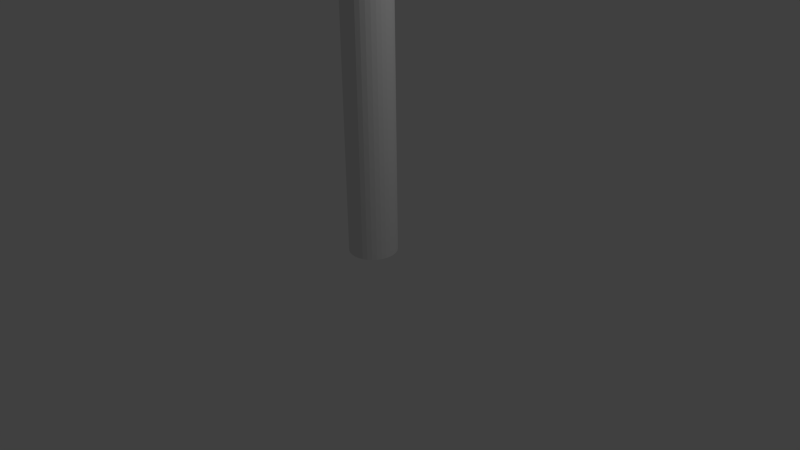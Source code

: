 # Source: tpole.blend  (saved by Blender 2.72.0; exported with 4.5.12 LTS)
import bpy
from mathutils import Matrix  # noqa: F401  (used for matrix-valued properties, if any)

bpy.ops.wm.read_factory_settings(use_empty=True)
scene = bpy.context.scene
scene.name = 'Scene'

# ---- collections
col_collection_1 = bpy.data.collections.new('Collection 1'); scene.collection.children.link(col_collection_1)

# ---- world
world_world = bpy.data.worlds.new('World'); scene.world = world_world
world_world.color = (0.05088, 0.05088, 0.05088)
world_world.use_sun_shadow = False
world_world.sun_shadow_jitter_overblur = 0.0
world_world.cycles.sampling_method = 'MANUAL'
world_world.cycles.sample_map_resolution = 256

# ---- cameras
cam_camera = bpy.data.cameras.new('Camera')
cam_camera.clip_end = 100.0
cam_camera.lens = 35.0
cam_camera.sensor_width = 32.0
cam_camera.sensor_height = 18.0
cam_camera.ortho_scale = 7.314
cam_camera.dof.focus_distance = 0.0
cam_camera.dof.aperture_fstop = 128.0

# ---- lights
light_lamp = bpy.data.lights.new('Lamp', 'POINT')
light_lamp.transmission_factor = 0.0
light_lamp.cutoff_distance = 30.0
light_lamp.energy = 100.0
light_lamp.shadow_buffer_clip_start = 1.001
light_lamp.shadow_soft_size = 0.1
light_lamp.shadow_maximum_resolution = 0.006
light_lamp.use_absolute_resolution = True
light_lamp.cycles.use_multiple_importance_sampling = False

# ---- meshes
me_cylinder_001 = bpy.data.meshes.new('Cylinder.001')
me_cylinder_001.from_pydata([(0.0, 1.0, -1.0), (0.0, 1.0, 1.0), (0.1951, 0.9808, -1.0), (0.1951, 0.9808, 1.0), (0.3827, 0.9239, -1.0), (0.3827, 0.9239, 1.0), (0.5556, 0.8315, -1.0), (0.5556, 0.8315, 1.0), (0.7071, 0.7071, -1.0), (0.7071, 0.7071, 1.0), (0.8315, 0.5556, -1.0), (0.8315, 0.5556, 1.0), (0.9239, 0.3827, -1.0), (0.9239, 0.3827, 1.0), (0.9808, 0.1951, -1.0), (0.9808, 0.1951, 1.0), (1.0, 7.55e-08, -1.0), (1.0, 7.55e-08, 1.0), (0.9808, -0.1951, -1.0), (0.9808, -0.1951, 1.0), (0.9239, -0.3827, -1.0), (0.9239, -0.3827, 1.0), (0.8315, -0.5556, -1.0), (0.8315, -0.5556, 1.0), (0.7071, -0.7071, -1.0), (0.7071, -0.7071, 1.0), (0.5556, -0.8315, -1.0), (0.5556, -0.8315, 1.0), (0.3827, -0.9239, -1.0), (0.3827, -0.9239, 1.0), (0.1951, -0.9808, -1.0), (0.1951, -0.9808, 1.0), (-3.258e-07, -1.0, -1.0), (-3.258e-07, -1.0, 1.0), (-0.1951, -0.9808, -1.0), (-0.1951, -0.9808, 1.0), (-0.3827, -0.9239, -1.0), (-0.3827, -0.9239, 1.0), (-0.5556, -0.8315, -1.0), (-0.5556, -0.8315, 1.0), (-0.7071, -0.7071, -1.0), (-0.7071, -0.7071, 1.0), (-0.8315, -0.5556, -1.0), (-0.8315, -0.5556, 1.0), (-0.9239, -0.3827, -1.0), (-0.9239, -0.3827, 1.0), (-0.9808, -0.1951, -1.0), (-0.9808, -0.1951, 1.0), (-1.0, 9.656e-07, -1.0), (-1.0, 9.656e-07, 1.0), (-0.9808, 0.1951, -1.0), (-0.9808, 0.1951, 1.0), (-0.9239, 0.3827, -1.0), (-0.9239, 0.3827, 1.0), (-0.8315, 0.5556, -1.0), (-0.8315, 0.5556, 1.0), (-0.7071, 0.7071, -1.0), (-0.7071, 0.7071, 1.0), (-0.5556, 0.8315, -1.0), (-0.5556, 0.8315, 1.0), (-0.3827, 0.9239, -1.0), (-0.3827, 0.9239, 1.0), (-0.1951, 0.9808, -1.0), (-0.1951, 0.9808, 1.0)], [], [(0, 1, 3, 2), (2, 3, 5, 4), (4, 5, 7, 6), (6, 7, 9, 8), (8, 9, 11, 10), (10, 11, 13, 12), (12, 13, 15, 14), (14, 15, 17, 16), (16, 17, 19, 18), (18, 19, 21, 20), (20, 21, 23, 22), (22, 23, 25, 24), (24, 25, 27, 26), (26, 27, 29, 28), (28, 29, 31, 30), (30, 31, 33, 32), (32, 33, 35, 34), (34, 35, 37, 36), (36, 37, 39, 38), (38, 39, 41, 40), (40, 41, 43, 42), (42, 43, 45, 44), (44, 45, 47, 46), (46, 47, 49, 48), (48, 49, 51, 50), (50, 51, 53, 52), (52, 53, 55, 54), (54, 55, 57, 56), (56, 57, 59, 58), (58, 59, 61, 60), (3, 1, 63, 61, 59, 57, 55, 53, 51, 49, 47, 45, 43, 41, 39, 37, 35, 33, 31, 29, 27, 25, 23, 21, 19, 17, 15, 13, 11, 9, 7, 5), (62, 63, 1, 0), (60, 61, 63, 62), (0, 2, 4, 6, 8, 10, 12, 14, 16, 18, 20, 22, 24, 26, 28, 30, 32, 34, 36, 38, 40, 42, 44, 46, 48, 50, 52, 54, 56, 58, 60, 62)])
me_cylinder_001.use_remesh_preserve_volume = False
me_cylinder_001.use_remesh_preserve_attributes = False
me_cylinder_001.use_mirror_vertex_groups = False
me_cylinder_001.update()
me_cylinder = bpy.data.meshes.new('Cylinder')
me_cylinder.from_pydata([(0.0, 1.0, -1.0), (0.0, 1.0, 1.0), (0.1951, 0.9808, -1.0), (0.1951, 0.9808, 1.0), (0.3827, 0.9239, -1.0), (0.3827, 0.9239, 1.0), (0.5556, 0.8315, -1.0), (0.5556, 0.8315, 1.0), (0.7071, 0.7071, -1.0), (0.7071, 0.7071, 1.0), (0.8315, 0.5556, -1.0), (0.8315, 0.5556, 1.0), (0.9239, 0.3827, -1.0), (0.9239, 0.3827, 1.0), (0.9808, 0.1951, -1.0), (0.9808, 0.1951, 1.0), (1.0, 7.55e-08, -1.0), (1.0, 7.55e-08, 1.0), (0.9808, -0.1951, -1.0), (0.9808, -0.1951, 1.0), (0.9239, -0.3827, -1.0), (0.9239, -0.3827, 1.0), (0.8315, -0.5556, -1.0), (0.8315, -0.5556, 1.0), (0.7071, -0.7071, -1.0), (0.7071, -0.7071, 1.0), (0.5556, -0.8315, -1.0), (0.5556, -0.8315, 1.0), (0.3827, -0.9239, -1.0), (0.3827, -0.9239, 1.0), (0.1951, -0.9808, -1.0), (0.1951, -0.9808, 1.0), (-3.258e-07, -1.0, -1.0), (-3.258e-07, -1.0, 1.0), (-0.1951, -0.9808, -1.0), (-0.1951, -0.9808, 1.0), (-0.3827, -0.9239, -1.0), (-0.3827, -0.9239, 1.0), (-0.5556, -0.8315, -1.0), (-0.5556, -0.8315, 1.0), (-0.7071, -0.7071, -1.0), (-0.7071, -0.7071, 1.0), (-0.8315, -0.5556, -1.0), (-0.8315, -0.5556, 1.0), (-0.9239, -0.3827, -1.0), (-0.9239, -0.3827, 1.0), (-0.9808, -0.1951, -1.0), (-0.9808, -0.1951, 1.0), (-1.0, 9.656e-07, -1.0), (-1.0, 9.656e-07, 1.0), (-0.9808, 0.1951, -1.0), (-0.9808, 0.1951, 1.0), (-0.9239, 0.3827, -1.0), (-0.9239, 0.3827, 1.0), (-0.8315, 0.5556, -1.0), (-0.8315, 0.5556, 1.0), (-0.7071, 0.7071, -1.0), (-0.7071, 0.7071, 1.0), (-0.5556, 0.8315, -1.0), (-0.5556, 0.8315, 1.0), (-0.3827, 0.9239, -1.0), (-0.3827, 0.9239, 1.0), (-0.1951, 0.9808, -1.0), (-0.1951, 0.9808, 1.0)], [], [(0, 1, 3, 2), (2, 3, 5, 4), (4, 5, 7, 6), (6, 7, 9, 8), (8, 9, 11, 10), (10, 11, 13, 12), (12, 13, 15, 14), (14, 15, 17, 16), (16, 17, 19, 18), (18, 19, 21, 20), (20, 21, 23, 22), (22, 23, 25, 24), (24, 25, 27, 26), (26, 27, 29, 28), (28, 29, 31, 30), (30, 31, 33, 32), (32, 33, 35, 34), (34, 35, 37, 36), (36, 37, 39, 38), (38, 39, 41, 40), (40, 41, 43, 42), (42, 43, 45, 44), (44, 45, 47, 46), (46, 47, 49, 48), (48, 49, 51, 50), (50, 51, 53, 52), (52, 53, 55, 54), (54, 55, 57, 56), (56, 57, 59, 58), (58, 59, 61, 60), (3, 1, 63, 61, 59, 57, 55, 53, 51, 49, 47, 45, 43, 41, 39, 37, 35, 33, 31, 29, 27, 25, 23, 21, 19, 17, 15, 13, 11, 9, 7, 5), (62, 63, 1, 0), (60, 61, 63, 62), (0, 2, 4, 6, 8, 10, 12, 14, 16, 18, 20, 22, 24, 26, 28, 30, 32, 34, 36, 38, 40, 42, 44, 46, 48, 50, 52, 54, 56, 58, 60, 62)])
me_cylinder.use_remesh_preserve_volume = False
me_cylinder.use_remesh_preserve_attributes = False
me_cylinder.use_mirror_vertex_groups = False
me_cylinder.update()
me_cylinder_002 = bpy.data.meshes.new('Cylinder.002')
me_cylinder_002.from_pydata([(0.0, 1.0, -1.0), (0.0, 1.0, 1.0), (0.1951, 0.9808, -1.0), (0.1951, 0.9808, 1.0), (0.3827, 0.9239, -1.0), (0.3827, 0.9239, 1.0), (0.5556, 0.8315, -1.0), (0.5556, 0.8315, 1.0), (0.7071, 0.7071, -1.0), (0.7071, 0.7071, 1.0), (0.8315, 0.5556, -1.0), (0.8315, 0.5556, 1.0), (0.9239, 0.3827, -1.0), (0.9239, 0.3827, 1.0), (0.9808, 0.1951, -1.0), (0.9808, 0.1951, 1.0), (1.0, 7.55e-08, -1.0), (1.0, 7.55e-08, 1.0), (0.9808, -0.1951, -1.0), (0.9808, -0.1951, 1.0), (0.9239, -0.3827, -1.0), (0.9239, -0.3827, 1.0), (0.8315, -0.5556, -1.0), (0.8315, -0.5556, 1.0), (0.7071, -0.7071, -1.0), (0.7071, -0.7071, 1.0), (0.5556, -0.8315, -1.0), (0.5556, -0.8315, 1.0), (0.3827, -0.9239, -1.0), (0.3827, -0.9239, 1.0), (0.1951, -0.9808, -1.0), (0.1951, -0.9808, 1.0), (-3.258e-07, -1.0, -1.0), (-3.258e-07, -1.0, 1.0), (-0.1951, -0.9808, -1.0), (-0.1951, -0.9808, 1.0), (-0.3827, -0.9239, -1.0), (-0.3827, -0.9239, 1.0), (-0.5556, -0.8315, -1.0), (-0.5556, -0.8315, 1.0), (-0.7071, -0.7071, -1.0), (-0.7071, -0.7071, 1.0), (-0.8315, -0.5556, -1.0), (-0.8315, -0.5556, 1.0), (-0.9239, -0.3827, -1.0), (-0.9239, -0.3827, 1.0), (-0.9808, -0.1951, -1.0), (-0.9808, -0.1951, 1.0), (-1.0, 9.656e-07, -1.0), (-1.0, 9.656e-07, 1.0), (-0.9808, 0.1951, -1.0), (-0.9808, 0.1951, 1.0), (-0.9239, 0.3827, -1.0), (-0.9239, 0.3827, 1.0), (-0.8315, 0.5556, -1.0), (-0.8315, 0.5556, 1.0), (-0.7071, 0.7071, -1.0), (-0.7071, 0.7071, 1.0), (-0.5556, 0.8315, -1.0), (-0.5556, 0.8315, 1.0), (-0.3827, 0.9239, -1.0), (-0.3827, 0.9239, 1.0), (-0.1951, 0.9808, -1.0), (-0.1951, 0.9808, 1.0)], [], [(0, 1, 3, 2), (2, 3, 5, 4), (4, 5, 7, 6), (6, 7, 9, 8), (8, 9, 11, 10), (10, 11, 13, 12), (12, 13, 15, 14), (14, 15, 17, 16), (16, 17, 19, 18), (18, 19, 21, 20), (20, 21, 23, 22), (22, 23, 25, 24), (24, 25, 27, 26), (26, 27, 29, 28), (28, 29, 31, 30), (30, 31, 33, 32), (32, 33, 35, 34), (34, 35, 37, 36), (36, 37, 39, 38), (38, 39, 41, 40), (40, 41, 43, 42), (42, 43, 45, 44), (44, 45, 47, 46), (46, 47, 49, 48), (48, 49, 51, 50), (50, 51, 53, 52), (52, 53, 55, 54), (54, 55, 57, 56), (56, 57, 59, 58), (58, 59, 61, 60), (3, 1, 63, 61, 59, 57, 55, 53, 51, 49, 47, 45, 43, 41, 39, 37, 35, 33, 31, 29, 27, 25, 23, 21, 19, 17, 15, 13, 11, 9, 7, 5), (62, 63, 1, 0), (60, 61, 63, 62), (0, 2, 4, 6, 8, 10, 12, 14, 16, 18, 20, 22, 24, 26, 28, 30, 32, 34, 36, 38, 40, 42, 44, 46, 48, 50, 52, 54, 56, 58, 60, 62)])
me_cylinder_002.use_remesh_preserve_volume = False
me_cylinder_002.use_remesh_preserve_attributes = False
me_cylinder_002.use_mirror_vertex_groups = False
me_cylinder_002.update()
me_cylinder_004 = bpy.data.meshes.new('Cylinder.004')
me_cylinder_004.from_pydata([(0.0, 1.0, -1.0), (0.0, 1.0, 1.0), (0.1951, 0.9808, -1.0), (0.1951, 0.9808, 1.0), (0.3827, 0.9239, -1.0), (0.3827, 0.9239, 1.0), (0.5556, 0.8315, -1.0), (0.5556, 0.8315, 1.0), (0.7071, 0.7071, -1.0), (0.7071, 0.7071, 1.0), (0.8315, 0.5556, -1.0), (0.8315, 0.5556, 1.0), (0.9239, 0.3827, -1.0), (0.9239, 0.3827, 1.0), (0.9808, 0.1951, -1.0), (0.9808, 0.1951, 1.0), (1.0, 7.55e-08, -1.0), (1.0, 7.55e-08, 1.0), (0.9808, -0.1951, -1.0), (0.9808, -0.1951, 1.0), (0.9239, -0.3827, -1.0), (0.9239, -0.3827, 1.0), (0.8315, -0.5556, -1.0), (0.8315, -0.5556, 1.0), (0.7071, -0.7071, -1.0), (0.7071, -0.7071, 1.0), (0.5556, -0.8315, -1.0), (0.5556, -0.8315, 1.0), (0.3827, -0.9239, -1.0), (0.3827, -0.9239, 1.0), (0.1951, -0.9808, -1.0), (0.1951, -0.9808, 1.0), (-3.258e-07, -1.0, -1.0), (-3.258e-07, -1.0, 1.0), (-0.1951, -0.9808, -1.0), (-0.1951, -0.9808, 1.0), (-0.3827, -0.9239, -1.0), (-0.3827, -0.9239, 1.0), (-0.5556, -0.8315, -1.0), (-0.5556, -0.8315, 1.0), (-0.7071, -0.7071, -1.0), (-0.7071, -0.7071, 1.0), (-0.8315, -0.5556, -1.0), (-0.8315, -0.5556, 1.0), (-0.9239, -0.3827, -1.0), (-0.9239, -0.3827, 1.0), (-0.9808, -0.1951, -1.0), (-0.9808, -0.1951, 1.0), (-1.0, 9.656e-07, -1.0), (-1.0, 9.656e-07, 1.0), (-0.9808, 0.1951, -1.0), (-0.9808, 0.1951, 1.0), (-0.9239, 0.3827, -1.0), (-0.9239, 0.3827, 1.0), (-0.8315, 0.5556, -1.0), (-0.8315, 0.5556, 1.0), (-0.7071, 0.7071, -1.0), (-0.7071, 0.7071, 1.0), (-0.5556, 0.8315, -1.0), (-0.5556, 0.8315, 1.0), (-0.3827, 0.9239, -1.0), (-0.3827, 0.9239, 1.0), (-0.1951, 0.9808, -1.0), (-0.1951, 0.9808, 1.0), (4.766e-08, 0.5987, -0.6), (0.0, 1.0, -0.2), (5.737e-08, 0.5169, 0.2), (0.0, 1.0, 0.6), (0.1951, 0.9808, 0.6), (0.1008, 0.5069, 0.2), (0.1951, 0.9808, -0.2), (0.1168, 0.5871, -0.6), (0.3827, 0.9239, 0.6), (0.1978, 0.4775, 0.2), (0.3827, 0.9239, -0.2), (0.2291, 0.5531, -0.6), (0.5556, 0.8315, 0.6), (0.2872, 0.4298, 0.2), (0.5556, 0.8315, -0.2), (0.3326, 0.4978, -0.6), (0.7071, 0.7071, 0.6), (0.3655, 0.3655, 0.2), (0.7071, 0.7071, -0.2), (0.4233, 0.4233, -0.6), (0.8315, 0.5556, 0.6), (0.4298, 0.2872, 0.2), (0.8315, 0.5556, -0.2), (0.4978, 0.3326, -0.6), (0.9239, 0.3827, 0.6), (0.4775, 0.1978, 0.2), (0.9239, 0.3827, -0.2), (0.5531, 0.2291, -0.6), (0.9808, 0.1951, 0.6), (0.5069, 0.1008, 0.2), (0.9808, 0.1951, -0.2), (0.5871, 0.1168, -0.6), (1.0, 7.55e-08, 0.6), (0.5169, 1.767e-07, 0.2), (1.0, 7.55e-08, -0.2), (0.5987, 1.596e-07, -0.6), (0.9808, -0.1951, 0.6), (0.5069, -0.1008, 0.2), (0.9808, -0.1951, -0.2), (0.5871, -0.1168, -0.6), (0.9239, -0.3827, 0.6), (0.4775, -0.1978, 0.2), (0.9239, -0.3827, -0.2), (0.5531, -0.2291, -0.6), (0.8315, -0.5556, 0.6), (0.4298, -0.2872, 0.2), (0.8315, -0.5556, -0.2), (0.4978, -0.3326, -0.6), (0.7071, -0.7071, 0.6), (0.3655, -0.3655, 0.2), (0.7071, -0.7071, -0.2), (0.4233, -0.4233, -0.6), (0.5556, -0.8315, 0.6), (0.2872, -0.4298, 0.2), (0.5556, -0.8315, -0.2), (0.3326, -0.4978, -0.6), (0.3827, -0.9239, 0.6), (0.1978, -0.4775, 0.2), (0.3827, -0.9239, -0.2), (0.2291, -0.5531, -0.6), (0.1951, -0.9808, 0.6), (0.1008, -0.5069, 0.2), (0.1951, -0.9808, -0.2), (0.1168, -0.5871, -0.6), (-3.258e-07, -1.0, 0.6), (-1.111e-07, -0.5169, 0.2), (-3.258e-07, -1.0, -0.2), (-1.474e-07, -0.5987, -0.6), (-0.1951, -0.9808, 0.6), (-0.1008, -0.5069, 0.2), (-0.1951, -0.9808, -0.2), (-0.1168, -0.5871, -0.6), (-0.3827, -0.9239, 0.6), (-0.1978, -0.4775, 0.2), (-0.3827, -0.9239, -0.2), (-0.2291, -0.5531, -0.6), (-0.5556, -0.8315, 0.6), (-0.2872, -0.4298, 0.2), (-0.5556, -0.8315, -0.2), (-0.3326, -0.4978, -0.6), (-0.7071, -0.7071, 0.6), (-0.3655, -0.3655, 0.2), (-0.7071, -0.7071, -0.2), (-0.4233, -0.4233, -0.6), (-0.8315, -0.5556, 0.6), (-0.4298, -0.2872, 0.2), (-0.8315, -0.5556, -0.2), (-0.4978, -0.3326, -0.6), (-0.9239, -0.3827, 0.6), (-0.4775, -0.1978, 0.2), (-0.9239, -0.3827, -0.2), (-0.5531, -0.2291, -0.6), (-0.9808, -0.1951, 0.6), (-0.5069, -0.1008, 0.2), (-0.9808, -0.1951, -0.2), (-0.5871, -0.1168, -0.6), (-1.0, 9.656e-07, 0.6), (-0.5169, 6.368e-07, 0.2), (-1.0, 9.656e-07, -0.2), (-0.5987, 6.924e-07, -0.6), (-0.9808, 0.1951, 0.6), (-0.5069, 0.1008, 0.2), (-0.9808, 0.1951, -0.2), (-0.5871, 0.1168, -0.6), (-0.9239, 0.3827, 0.6), (-0.4775, 0.1978, 0.2), (-0.9239, 0.3827, -0.2), (-0.5531, 0.2291, -0.6), (-0.8315, 0.5556, 0.6), (-0.4298, 0.2872, 0.2), (-0.8315, 0.5556, -0.2), (-0.4978, 0.3326, -0.6), (-0.7071, 0.7071, 0.6), (-0.3655, 0.3655, 0.2), (-0.7071, 0.7071, -0.2), (-0.4233, 0.4233, -0.6), (-0.5556, 0.8315, 0.6), (-0.2872, 0.4298, 0.2), (-0.5556, 0.8315, -0.2), (-0.3326, 0.4978, -0.6), (-0.3827, 0.9239, 0.6), (-0.1978, 0.4775, 0.2), (-0.3827, 0.9239, -0.2), (-0.2291, 0.5531, -0.6), (-0.1951, 0.9808, 0.6), (-0.1008, 0.5069, 0.2), (-0.1951, 0.9808, -0.2), (-0.1168, 0.5871, -0.6)], [], [(67, 1, 3, 68), (68, 3, 5, 72), (72, 5, 7, 76), (76, 7, 9, 80), (80, 9, 11, 84), (84, 11, 13, 88), (88, 13, 15, 92), (92, 15, 17, 96), (96, 17, 19, 100), (100, 19, 21, 104), (104, 21, 23, 108), (108, 23, 25, 112), (112, 25, 27, 116), (116, 27, 29, 120), (120, 29, 31, 124), (124, 31, 33, 128), (128, 33, 35, 132), (132, 35, 37, 136), (136, 37, 39, 140), (140, 39, 41, 144), (144, 41, 43, 148), (148, 43, 45, 152), (152, 45, 47, 156), (156, 47, 49, 160), (160, 49, 51, 164), (164, 51, 53, 168), (168, 53, 55, 172), (172, 55, 57, 176), (176, 57, 59, 180), (180, 59, 61, 184), (3, 1, 63, 61, 59, 57, 55, 53, 51, 49, 47, 45, 43, 41, 39, 37, 35, 33, 31, 29, 27, 25, 23, 21, 19, 17, 15, 13, 11, 9, 7, 5), (188, 63, 1, 67), (184, 61, 63, 188), (0, 2, 4, 6, 8, 10, 12, 14, 16, 18, 20, 22, 24, 26, 28, 30, 32, 34, 36, 38, 40, 42, 44, 46, 48, 50, 52, 54, 56, 58, 60, 62), (0, 64, 71, 2), (64, 65, 70, 71), (65, 66, 69, 70), (66, 67, 68, 69), (2, 71, 75, 4), (71, 70, 74, 75), (70, 69, 73, 74), (69, 68, 72, 73), (4, 75, 79, 6), (75, 74, 78, 79), (74, 73, 77, 78), (73, 72, 76, 77), (6, 79, 83, 8), (79, 78, 82, 83), (78, 77, 81, 82), (77, 76, 80, 81), (8, 83, 87, 10), (83, 82, 86, 87), (82, 81, 85, 86), (81, 80, 84, 85), (10, 87, 91, 12), (87, 86, 90, 91), (86, 85, 89, 90), (85, 84, 88, 89), (12, 91, 95, 14), (91, 90, 94, 95), (90, 89, 93, 94), (89, 88, 92, 93), (14, 95, 99, 16), (95, 94, 98, 99), (94, 93, 97, 98), (93, 92, 96, 97), (16, 99, 103, 18), (99, 98, 102, 103), (98, 97, 101, 102), (97, 96, 100, 101), (18, 103, 107, 20), (103, 102, 106, 107), (102, 101, 105, 106), (101, 100, 104, 105), (20, 107, 111, 22), (107, 106, 110, 111), (106, 105, 109, 110), (105, 104, 108, 109), (22, 111, 115, 24), (111, 110, 114, 115), (110, 109, 113, 114), (109, 108, 112, 113), (24, 115, 119, 26), (115, 114, 118, 119), (114, 113, 117, 118), (113, 112, 116, 117), (26, 119, 123, 28), (119, 118, 122, 123), (118, 117, 121, 122), (117, 116, 120, 121), (28, 123, 127, 30), (123, 122, 126, 127), (122, 121, 125, 126), (121, 120, 124, 125), (30, 127, 131, 32), (127, 126, 130, 131), (126, 125, 129, 130), (125, 124, 128, 129), (32, 131, 135, 34), (131, 130, 134, 135), (130, 129, 133, 134), (129, 128, 132, 133), (34, 135, 139, 36), (135, 134, 138, 139), (134, 133, 137, 138), (133, 132, 136, 137), (36, 139, 143, 38), (139, 138, 142, 143), (138, 137, 141, 142), (137, 136, 140, 141), (38, 143, 147, 40), (143, 142, 146, 147), (142, 141, 145, 146), (141, 140, 144, 145), (40, 147, 151, 42), (147, 146, 150, 151), (146, 145, 149, 150), (145, 144, 148, 149), (42, 151, 155, 44), (151, 150, 154, 155), (150, 149, 153, 154), (149, 148, 152, 153), (44, 155, 159, 46), (155, 154, 158, 159), (154, 153, 157, 158), (153, 152, 156, 157), (46, 159, 163, 48), (159, 158, 162, 163), (158, 157, 161, 162), (157, 156, 160, 161), (48, 163, 167, 50), (163, 162, 166, 167), (162, 161, 165, 166), (161, 160, 164, 165), (50, 167, 171, 52), (167, 166, 170, 171), (166, 165, 169, 170), (165, 164, 168, 169), (52, 171, 175, 54), (171, 170, 174, 175), (170, 169, 173, 174), (169, 168, 172, 173), (54, 175, 179, 56), (175, 174, 178, 179), (174, 173, 177, 178), (173, 172, 176, 177), (56, 179, 183, 58), (179, 178, 182, 183), (178, 177, 181, 182), (177, 176, 180, 181), (58, 183, 187, 60), (183, 182, 186, 187), (182, 181, 185, 186), (181, 180, 184, 185), (62, 191, 64, 0), (191, 190, 65, 64), (190, 189, 66, 65), (189, 188, 67, 66), (60, 187, 191, 62), (187, 186, 190, 191), (186, 185, 189, 190), (185, 184, 188, 189)])
me_cylinder_004.use_remesh_preserve_volume = False
me_cylinder_004.use_remesh_preserve_attributes = False
me_cylinder_004.use_mirror_vertex_groups = False
me_cylinder_004.update()
me_cylinder_011 = bpy.data.meshes.new('Cylinder.011')
me_cylinder_011.from_pydata([(0.0, 1.0, -1.0), (0.0, 1.0, 1.0), (0.1951, 0.9808, -1.0), (0.1951, 0.9808, 1.0), (0.3827, 0.9239, -1.0), (0.3827, 0.9239, 1.0), (0.5556, 0.8315, -1.0), (0.5556, 0.8315, 1.0), (0.7071, 0.7071, -1.0), (0.7071, 0.7071, 1.0), (0.8315, 0.5556, -1.0), (0.8315, 0.5556, 1.0), (0.9239, 0.3827, -1.0), (0.9239, 0.3827, 1.0), (0.9808, 0.1951, -1.0), (0.9808, 0.1951, 1.0), (1.0, 7.55e-08, -1.0), (1.0, 7.55e-08, 1.0), (0.9808, -0.1951, -1.0), (0.9808, -0.1951, 1.0), (0.9239, -0.3827, -1.0), (0.9239, -0.3827, 1.0), (0.8315, -0.5556, -1.0), (0.8315, -0.5556, 1.0), (0.7071, -0.7071, -1.0), (0.7071, -0.7071, 1.0), (0.5556, -0.8315, -1.0), (0.5556, -0.8315, 1.0), (0.3827, -0.9239, -1.0), (0.3827, -0.9239, 1.0), (0.1951, -0.9808, -1.0), (0.1951, -0.9808, 1.0), (-3.258e-07, -1.0, -1.0), (-3.258e-07, -1.0, 1.0), (-0.1951, -0.9808, -1.0), (-0.1951, -0.9808, 1.0), (-0.3827, -0.9239, -1.0), (-0.3827, -0.9239, 1.0), (-0.5556, -0.8315, -1.0), (-0.5556, -0.8315, 1.0), (-0.7071, -0.7071, -1.0), (-0.7071, -0.7071, 1.0), (-0.8315, -0.5556, -1.0), (-0.8315, -0.5556, 1.0), (-0.9239, -0.3827, -1.0), (-0.9239, -0.3827, 1.0), (-0.9808, -0.1951, -1.0), (-0.9808, -0.1951, 1.0), (-1.0, 9.656e-07, -1.0), (-1.0, 9.656e-07, 1.0), (-0.9808, 0.1951, -1.0), (-0.9808, 0.1951, 1.0), (-0.9239, 0.3827, -1.0), (-0.9239, 0.3827, 1.0), (-0.8315, 0.5556, -1.0), (-0.8315, 0.5556, 1.0), (-0.7071, 0.7071, -1.0), (-0.7071, 0.7071, 1.0), (-0.5556, 0.8315, -1.0), (-0.5556, 0.8315, 1.0), (-0.3827, 0.9239, -1.0), (-0.3827, 0.9239, 1.0), (-0.1951, 0.9808, -1.0), (-0.1951, 0.9808, 1.0), (4.766e-08, 0.5987, -0.6), (0.0, 1.0, -0.2), (5.737e-08, 0.5169, 0.2), (0.0, 1.0, 0.6), (0.1951, 0.9808, 0.6), (0.1008, 0.5069, 0.2), (0.1951, 0.9808, -0.2), (0.1168, 0.5871, -0.6), (0.3827, 0.9239, 0.6), (0.1978, 0.4775, 0.2), (0.3827, 0.9239, -0.2), (0.2291, 0.5531, -0.6), (0.5556, 0.8315, 0.6), (0.2872, 0.4298, 0.2), (0.5556, 0.8315, -0.2), (0.3326, 0.4978, -0.6), (0.7071, 0.7071, 0.6), (0.3655, 0.3655, 0.2), (0.7071, 0.7071, -0.2), (0.4233, 0.4233, -0.6), (0.8315, 0.5556, 0.6), (0.4298, 0.2872, 0.2), (0.8315, 0.5556, -0.2), (0.4978, 0.3326, -0.6), (0.9239, 0.3827, 0.6), (0.4775, 0.1978, 0.2), (0.9239, 0.3827, -0.2), (0.5531, 0.2291, -0.6), (0.9808, 0.1951, 0.6), (0.5069, 0.1008, 0.2), (0.9808, 0.1951, -0.2), (0.5871, 0.1168, -0.6), (1.0, 7.55e-08, 0.6), (0.5169, 1.767e-07, 0.2), (1.0, 7.55e-08, -0.2), (0.5987, 1.596e-07, -0.6), (0.9808, -0.1951, 0.6), (0.5069, -0.1008, 0.2), (0.9808, -0.1951, -0.2), (0.5871, -0.1168, -0.6), (0.9239, -0.3827, 0.6), (0.4775, -0.1978, 0.2), (0.9239, -0.3827, -0.2), (0.5531, -0.2291, -0.6), (0.8315, -0.5556, 0.6), (0.4298, -0.2872, 0.2), (0.8315, -0.5556, -0.2), (0.4978, -0.3326, -0.6), (0.7071, -0.7071, 0.6), (0.3655, -0.3655, 0.2), (0.7071, -0.7071, -0.2), (0.4233, -0.4233, -0.6), (0.5556, -0.8315, 0.6), (0.2872, -0.4298, 0.2), (0.5556, -0.8315, -0.2), (0.3326, -0.4978, -0.6), (0.3827, -0.9239, 0.6), (0.1978, -0.4775, 0.2), (0.3827, -0.9239, -0.2), (0.2291, -0.5531, -0.6), (0.1951, -0.9808, 0.6), (0.1008, -0.5069, 0.2), (0.1951, -0.9808, -0.2), (0.1168, -0.5871, -0.6), (-3.258e-07, -1.0, 0.6), (-1.111e-07, -0.5169, 0.2), (-3.258e-07, -1.0, -0.2), (-1.474e-07, -0.5987, -0.6), (-0.1951, -0.9808, 0.6), (-0.1008, -0.5069, 0.2), (-0.1951, -0.9808, -0.2), (-0.1168, -0.5871, -0.6), (-0.3827, -0.9239, 0.6), (-0.1978, -0.4775, 0.2), (-0.3827, -0.9239, -0.2), (-0.2291, -0.5531, -0.6), (-0.5556, -0.8315, 0.6), (-0.2872, -0.4298, 0.2), (-0.5556, -0.8315, -0.2), (-0.3326, -0.4978, -0.6), (-0.7071, -0.7071, 0.6), (-0.3655, -0.3655, 0.2), (-0.7071, -0.7071, -0.2), (-0.4233, -0.4233, -0.6), (-0.8315, -0.5556, 0.6), (-0.4298, -0.2872, 0.2), (-0.8315, -0.5556, -0.2), (-0.4978, -0.3326, -0.6), (-0.9239, -0.3827, 0.6), (-0.4775, -0.1978, 0.2), (-0.9239, -0.3827, -0.2), (-0.5531, -0.2291, -0.6), (-0.9808, -0.1951, 0.6), (-0.5069, -0.1008, 0.2), (-0.9808, -0.1951, -0.2), (-0.5871, -0.1168, -0.6), (-1.0, 9.656e-07, 0.6), (-0.5169, 6.368e-07, 0.2), (-1.0, 9.656e-07, -0.2), (-0.5987, 6.924e-07, -0.6), (-0.9808, 0.1951, 0.6), (-0.5069, 0.1008, 0.2), (-0.9808, 0.1951, -0.2), (-0.5871, 0.1168, -0.6), (-0.9239, 0.3827, 0.6), (-0.4775, 0.1978, 0.2), (-0.9239, 0.3827, -0.2), (-0.5531, 0.2291, -0.6), (-0.8315, 0.5556, 0.6), (-0.4298, 0.2872, 0.2), (-0.8315, 0.5556, -0.2), (-0.4978, 0.3326, -0.6), (-0.7071, 0.7071, 0.6), (-0.3655, 0.3655, 0.2), (-0.7071, 0.7071, -0.2), (-0.4233, 0.4233, -0.6), (-0.5556, 0.8315, 0.6), (-0.2872, 0.4298, 0.2), (-0.5556, 0.8315, -0.2), (-0.3326, 0.4978, -0.6), (-0.3827, 0.9239, 0.6), (-0.1978, 0.4775, 0.2), (-0.3827, 0.9239, -0.2), (-0.2291, 0.5531, -0.6), (-0.1951, 0.9808, 0.6), (-0.1008, 0.5069, 0.2), (-0.1951, 0.9808, -0.2), (-0.1168, 0.5871, -0.6)], [], [(67, 1, 3, 68), (68, 3, 5, 72), (72, 5, 7, 76), (76, 7, 9, 80), (80, 9, 11, 84), (84, 11, 13, 88), (88, 13, 15, 92), (92, 15, 17, 96), (96, 17, 19, 100), (100, 19, 21, 104), (104, 21, 23, 108), (108, 23, 25, 112), (112, 25, 27, 116), (116, 27, 29, 120), (120, 29, 31, 124), (124, 31, 33, 128), (128, 33, 35, 132), (132, 35, 37, 136), (136, 37, 39, 140), (140, 39, 41, 144), (144, 41, 43, 148), (148, 43, 45, 152), (152, 45, 47, 156), (156, 47, 49, 160), (160, 49, 51, 164), (164, 51, 53, 168), (168, 53, 55, 172), (172, 55, 57, 176), (176, 57, 59, 180), (180, 59, 61, 184), (3, 1, 63, 61, 59, 57, 55, 53, 51, 49, 47, 45, 43, 41, 39, 37, 35, 33, 31, 29, 27, 25, 23, 21, 19, 17, 15, 13, 11, 9, 7, 5), (188, 63, 1, 67), (184, 61, 63, 188), (0, 2, 4, 6, 8, 10, 12, 14, 16, 18, 20, 22, 24, 26, 28, 30, 32, 34, 36, 38, 40, 42, 44, 46, 48, 50, 52, 54, 56, 58, 60, 62), (0, 64, 71, 2), (64, 65, 70, 71), (65, 66, 69, 70), (66, 67, 68, 69), (2, 71, 75, 4), (71, 70, 74, 75), (70, 69, 73, 74), (69, 68, 72, 73), (4, 75, 79, 6), (75, 74, 78, 79), (74, 73, 77, 78), (73, 72, 76, 77), (6, 79, 83, 8), (79, 78, 82, 83), (78, 77, 81, 82), (77, 76, 80, 81), (8, 83, 87, 10), (83, 82, 86, 87), (82, 81, 85, 86), (81, 80, 84, 85), (10, 87, 91, 12), (87, 86, 90, 91), (86, 85, 89, 90), (85, 84, 88, 89), (12, 91, 95, 14), (91, 90, 94, 95), (90, 89, 93, 94), (89, 88, 92, 93), (14, 95, 99, 16), (95, 94, 98, 99), (94, 93, 97, 98), (93, 92, 96, 97), (16, 99, 103, 18), (99, 98, 102, 103), (98, 97, 101, 102), (97, 96, 100, 101), (18, 103, 107, 20), (103, 102, 106, 107), (102, 101, 105, 106), (101, 100, 104, 105), (20, 107, 111, 22), (107, 106, 110, 111), (106, 105, 109, 110), (105, 104, 108, 109), (22, 111, 115, 24), (111, 110, 114, 115), (110, 109, 113, 114), (109, 108, 112, 113), (24, 115, 119, 26), (115, 114, 118, 119), (114, 113, 117, 118), (113, 112, 116, 117), (26, 119, 123, 28), (119, 118, 122, 123), (118, 117, 121, 122), (117, 116, 120, 121), (28, 123, 127, 30), (123, 122, 126, 127), (122, 121, 125, 126), (121, 120, 124, 125), (30, 127, 131, 32), (127, 126, 130, 131), (126, 125, 129, 130), (125, 124, 128, 129), (32, 131, 135, 34), (131, 130, 134, 135), (130, 129, 133, 134), (129, 128, 132, 133), (34, 135, 139, 36), (135, 134, 138, 139), (134, 133, 137, 138), (133, 132, 136, 137), (36, 139, 143, 38), (139, 138, 142, 143), (138, 137, 141, 142), (137, 136, 140, 141), (38, 143, 147, 40), (143, 142, 146, 147), (142, 141, 145, 146), (141, 140, 144, 145), (40, 147, 151, 42), (147, 146, 150, 151), (146, 145, 149, 150), (145, 144, 148, 149), (42, 151, 155, 44), (151, 150, 154, 155), (150, 149, 153, 154), (149, 148, 152, 153), (44, 155, 159, 46), (155, 154, 158, 159), (154, 153, 157, 158), (153, 152, 156, 157), (46, 159, 163, 48), (159, 158, 162, 163), (158, 157, 161, 162), (157, 156, 160, 161), (48, 163, 167, 50), (163, 162, 166, 167), (162, 161, 165, 166), (161, 160, 164, 165), (50, 167, 171, 52), (167, 166, 170, 171), (166, 165, 169, 170), (165, 164, 168, 169), (52, 171, 175, 54), (171, 170, 174, 175), (170, 169, 173, 174), (169, 168, 172, 173), (54, 175, 179, 56), (175, 174, 178, 179), (174, 173, 177, 178), (173, 172, 176, 177), (56, 179, 183, 58), (179, 178, 182, 183), (178, 177, 181, 182), (177, 176, 180, 181), (58, 183, 187, 60), (183, 182, 186, 187), (182, 181, 185, 186), (181, 180, 184, 185), (62, 191, 64, 0), (191, 190, 65, 64), (190, 189, 66, 65), (189, 188, 67, 66), (60, 187, 191, 62), (187, 186, 190, 191), (186, 185, 189, 190), (185, 184, 188, 189)])
me_cylinder_011.use_remesh_preserve_volume = False
me_cylinder_011.use_remesh_preserve_attributes = False
me_cylinder_011.use_mirror_vertex_groups = False
me_cylinder_011.update()
me_cylinder_012 = bpy.data.meshes.new('Cylinder.012')
me_cylinder_012.from_pydata([(0.0, 1.0, -1.0), (0.0, 1.0, 1.0), (0.1951, 0.9808, -1.0), (0.1951, 0.9808, 1.0), (0.3827, 0.9239, -1.0), (0.3827, 0.9239, 1.0), (0.5556, 0.8315, -1.0), (0.5556, 0.8315, 1.0), (0.7071, 0.7071, -1.0), (0.7071, 0.7071, 1.0), (0.8315, 0.5556, -1.0), (0.8315, 0.5556, 1.0), (0.9239, 0.3827, -1.0), (0.9239, 0.3827, 1.0), (0.9808, 0.1951, -1.0), (0.9808, 0.1951, 1.0), (1.0, 7.55e-08, -1.0), (1.0, 7.55e-08, 1.0), (0.9808, -0.1951, -1.0), (0.9808, -0.1951, 1.0), (0.9239, -0.3827, -1.0), (0.9239, -0.3827, 1.0), (0.8315, -0.5556, -1.0), (0.8315, -0.5556, 1.0), (0.7071, -0.7071, -1.0), (0.7071, -0.7071, 1.0), (0.5556, -0.8315, -1.0), (0.5556, -0.8315, 1.0), (0.3827, -0.9239, -1.0), (0.3827, -0.9239, 1.0), (0.1951, -0.9808, -1.0), (0.1951, -0.9808, 1.0), (-3.258e-07, -1.0, -1.0), (-3.258e-07, -1.0, 1.0), (-0.1951, -0.9808, -1.0), (-0.1951, -0.9808, 1.0), (-0.3827, -0.9239, -1.0), (-0.3827, -0.9239, 1.0), (-0.5556, -0.8315, -1.0), (-0.5556, -0.8315, 1.0), (-0.7071, -0.7071, -1.0), (-0.7071, -0.7071, 1.0), (-0.8315, -0.5556, -1.0), (-0.8315, -0.5556, 1.0), (-0.9239, -0.3827, -1.0), (-0.9239, -0.3827, 1.0), (-0.9808, -0.1951, -1.0), (-0.9808, -0.1951, 1.0), (-1.0, 9.656e-07, -1.0), (-1.0, 9.656e-07, 1.0), (-0.9808, 0.1951, -1.0), (-0.9808, 0.1951, 1.0), (-0.9239, 0.3827, -1.0), (-0.9239, 0.3827, 1.0), (-0.8315, 0.5556, -1.0), (-0.8315, 0.5556, 1.0), (-0.7071, 0.7071, -1.0), (-0.7071, 0.7071, 1.0), (-0.5556, 0.8315, -1.0), (-0.5556, 0.8315, 1.0), (-0.3827, 0.9239, -1.0), (-0.3827, 0.9239, 1.0), (-0.1951, 0.9808, -1.0), (-0.1951, 0.9808, 1.0), (4.766e-08, 0.5987, -0.6), (0.0, 1.0, -0.2), (5.737e-08, 0.5169, 0.2), (0.0, 1.0, 0.6), (0.1951, 0.9808, 0.6), (0.1008, 0.5069, 0.2), (0.1951, 0.9808, -0.2), (0.1168, 0.5871, -0.6), (0.3827, 0.9239, 0.6), (0.1978, 0.4775, 0.2), (0.3827, 0.9239, -0.2), (0.2291, 0.5531, -0.6), (0.5556, 0.8315, 0.6), (0.2872, 0.4298, 0.2), (0.5556, 0.8315, -0.2), (0.3326, 0.4978, -0.6), (0.7071, 0.7071, 0.6), (0.3655, 0.3655, 0.2), (0.7071, 0.7071, -0.2), (0.4233, 0.4233, -0.6), (0.8315, 0.5556, 0.6), (0.4298, 0.2872, 0.2), (0.8315, 0.5556, -0.2), (0.4978, 0.3326, -0.6), (0.9239, 0.3827, 0.6), (0.4775, 0.1978, 0.2), (0.9239, 0.3827, -0.2), (0.5531, 0.2291, -0.6), (0.9808, 0.1951, 0.6), (0.5069, 0.1008, 0.2), (0.9808, 0.1951, -0.2), (0.5871, 0.1168, -0.6), (1.0, 7.55e-08, 0.6), (0.5169, 1.767e-07, 0.2), (1.0, 7.55e-08, -0.2), (0.5987, 1.596e-07, -0.6), (0.9808, -0.1951, 0.6), (0.5069, -0.1008, 0.2), (0.9808, -0.1951, -0.2), (0.5871, -0.1168, -0.6), (0.9239, -0.3827, 0.6), (0.4775, -0.1978, 0.2), (0.9239, -0.3827, -0.2), (0.5531, -0.2291, -0.6), (0.8315, -0.5556, 0.6), (0.4298, -0.2872, 0.2), (0.8315, -0.5556, -0.2), (0.4978, -0.3326, -0.6), (0.7071, -0.7071, 0.6), (0.3655, -0.3655, 0.2), (0.7071, -0.7071, -0.2), (0.4233, -0.4233, -0.6), (0.5556, -0.8315, 0.6), (0.2872, -0.4298, 0.2), (0.5556, -0.8315, -0.2), (0.3326, -0.4978, -0.6), (0.3827, -0.9239, 0.6), (0.1978, -0.4775, 0.2), (0.3827, -0.9239, -0.2), (0.2291, -0.5531, -0.6), (0.1951, -0.9808, 0.6), (0.1008, -0.5069, 0.2), (0.1951, -0.9808, -0.2), (0.1168, -0.5871, -0.6), (-3.258e-07, -1.0, 0.6), (-1.111e-07, -0.5169, 0.2), (-3.258e-07, -1.0, -0.2), (-1.474e-07, -0.5987, -0.6), (-0.1951, -0.9808, 0.6), (-0.1008, -0.5069, 0.2), (-0.1951, -0.9808, -0.2), (-0.1168, -0.5871, -0.6), (-0.3827, -0.9239, 0.6), (-0.1978, -0.4775, 0.2), (-0.3827, -0.9239, -0.2), (-0.2291, -0.5531, -0.6), (-0.5556, -0.8315, 0.6), (-0.2872, -0.4298, 0.2), (-0.5556, -0.8315, -0.2), (-0.3326, -0.4978, -0.6), (-0.7071, -0.7071, 0.6), (-0.3655, -0.3655, 0.2), (-0.7071, -0.7071, -0.2), (-0.4233, -0.4233, -0.6), (-0.8315, -0.5556, 0.6), (-0.4298, -0.2872, 0.2), (-0.8315, -0.5556, -0.2), (-0.4978, -0.3326, -0.6), (-0.9239, -0.3827, 0.6), (-0.4775, -0.1978, 0.2), (-0.9239, -0.3827, -0.2), (-0.5531, -0.2291, -0.6), (-0.9808, -0.1951, 0.6), (-0.5069, -0.1008, 0.2), (-0.9808, -0.1951, -0.2), (-0.5871, -0.1168, -0.6), (-1.0, 9.656e-07, 0.6), (-0.5169, 6.368e-07, 0.2), (-1.0, 9.656e-07, -0.2), (-0.5987, 6.924e-07, -0.6), (-0.9808, 0.1951, 0.6), (-0.5069, 0.1008, 0.2), (-0.9808, 0.1951, -0.2), (-0.5871, 0.1168, -0.6), (-0.9239, 0.3827, 0.6), (-0.4775, 0.1978, 0.2), (-0.9239, 0.3827, -0.2), (-0.5531, 0.2291, -0.6), (-0.8315, 0.5556, 0.6), (-0.4298, 0.2872, 0.2), (-0.8315, 0.5556, -0.2), (-0.4978, 0.3326, -0.6), (-0.7071, 0.7071, 0.6), (-0.3655, 0.3655, 0.2), (-0.7071, 0.7071, -0.2), (-0.4233, 0.4233, -0.6), (-0.5556, 0.8315, 0.6), (-0.2872, 0.4298, 0.2), (-0.5556, 0.8315, -0.2), (-0.3326, 0.4978, -0.6), (-0.3827, 0.9239, 0.6), (-0.1978, 0.4775, 0.2), (-0.3827, 0.9239, -0.2), (-0.2291, 0.5531, -0.6), (-0.1951, 0.9808, 0.6), (-0.1008, 0.5069, 0.2), (-0.1951, 0.9808, -0.2), (-0.1168, 0.5871, -0.6)], [], [(67, 1, 3, 68), (68, 3, 5, 72), (72, 5, 7, 76), (76, 7, 9, 80), (80, 9, 11, 84), (84, 11, 13, 88), (88, 13, 15, 92), (92, 15, 17, 96), (96, 17, 19, 100), (100, 19, 21, 104), (104, 21, 23, 108), (108, 23, 25, 112), (112, 25, 27, 116), (116, 27, 29, 120), (120, 29, 31, 124), (124, 31, 33, 128), (128, 33, 35, 132), (132, 35, 37, 136), (136, 37, 39, 140), (140, 39, 41, 144), (144, 41, 43, 148), (148, 43, 45, 152), (152, 45, 47, 156), (156, 47, 49, 160), (160, 49, 51, 164), (164, 51, 53, 168), (168, 53, 55, 172), (172, 55, 57, 176), (176, 57, 59, 180), (180, 59, 61, 184), (3, 1, 63, 61, 59, 57, 55, 53, 51, 49, 47, 45, 43, 41, 39, 37, 35, 33, 31, 29, 27, 25, 23, 21, 19, 17, 15, 13, 11, 9, 7, 5), (188, 63, 1, 67), (184, 61, 63, 188), (0, 2, 4, 6, 8, 10, 12, 14, 16, 18, 20, 22, 24, 26, 28, 30, 32, 34, 36, 38, 40, 42, 44, 46, 48, 50, 52, 54, 56, 58, 60, 62), (0, 64, 71, 2), (64, 65, 70, 71), (65, 66, 69, 70), (66, 67, 68, 69), (2, 71, 75, 4), (71, 70, 74, 75), (70, 69, 73, 74), (69, 68, 72, 73), (4, 75, 79, 6), (75, 74, 78, 79), (74, 73, 77, 78), (73, 72, 76, 77), (6, 79, 83, 8), (79, 78, 82, 83), (78, 77, 81, 82), (77, 76, 80, 81), (8, 83, 87, 10), (83, 82, 86, 87), (82, 81, 85, 86), (81, 80, 84, 85), (10, 87, 91, 12), (87, 86, 90, 91), (86, 85, 89, 90), (85, 84, 88, 89), (12, 91, 95, 14), (91, 90, 94, 95), (90, 89, 93, 94), (89, 88, 92, 93), (14, 95, 99, 16), (95, 94, 98, 99), (94, 93, 97, 98), (93, 92, 96, 97), (16, 99, 103, 18), (99, 98, 102, 103), (98, 97, 101, 102), (97, 96, 100, 101), (18, 103, 107, 20), (103, 102, 106, 107), (102, 101, 105, 106), (101, 100, 104, 105), (20, 107, 111, 22), (107, 106, 110, 111), (106, 105, 109, 110), (105, 104, 108, 109), (22, 111, 115, 24), (111, 110, 114, 115), (110, 109, 113, 114), (109, 108, 112, 113), (24, 115, 119, 26), (115, 114, 118, 119), (114, 113, 117, 118), (113, 112, 116, 117), (26, 119, 123, 28), (119, 118, 122, 123), (118, 117, 121, 122), (117, 116, 120, 121), (28, 123, 127, 30), (123, 122, 126, 127), (122, 121, 125, 126), (121, 120, 124, 125), (30, 127, 131, 32), (127, 126, 130, 131), (126, 125, 129, 130), (125, 124, 128, 129), (32, 131, 135, 34), (131, 130, 134, 135), (130, 129, 133, 134), (129, 128, 132, 133), (34, 135, 139, 36), (135, 134, 138, 139), (134, 133, 137, 138), (133, 132, 136, 137), (36, 139, 143, 38), (139, 138, 142, 143), (138, 137, 141, 142), (137, 136, 140, 141), (38, 143, 147, 40), (143, 142, 146, 147), (142, 141, 145, 146), (141, 140, 144, 145), (40, 147, 151, 42), (147, 146, 150, 151), (146, 145, 149, 150), (145, 144, 148, 149), (42, 151, 155, 44), (151, 150, 154, 155), (150, 149, 153, 154), (149, 148, 152, 153), (44, 155, 159, 46), (155, 154, 158, 159), (154, 153, 157, 158), (153, 152, 156, 157), (46, 159, 163, 48), (159, 158, 162, 163), (158, 157, 161, 162), (157, 156, 160, 161), (48, 163, 167, 50), (163, 162, 166, 167), (162, 161, 165, 166), (161, 160, 164, 165), (50, 167, 171, 52), (167, 166, 170, 171), (166, 165, 169, 170), (165, 164, 168, 169), (52, 171, 175, 54), (171, 170, 174, 175), (170, 169, 173, 174), (169, 168, 172, 173), (54, 175, 179, 56), (175, 174, 178, 179), (174, 173, 177, 178), (173, 172, 176, 177), (56, 179, 183, 58), (179, 178, 182, 183), (178, 177, 181, 182), (177, 176, 180, 181), (58, 183, 187, 60), (183, 182, 186, 187), (182, 181, 185, 186), (181, 180, 184, 185), (62, 191, 64, 0), (191, 190, 65, 64), (190, 189, 66, 65), (189, 188, 67, 66), (60, 187, 191, 62), (187, 186, 190, 191), (186, 185, 189, 190), (185, 184, 188, 189)])
me_cylinder_012.use_remesh_preserve_volume = False
me_cylinder_012.use_remesh_preserve_attributes = False
me_cylinder_012.use_mirror_vertex_groups = False
me_cylinder_012.update()
me_cylinder_013 = bpy.data.meshes.new('Cylinder.013')
me_cylinder_013.from_pydata([(0.0, 1.0, -1.0), (0.0, 1.0, 1.0), (0.1951, 0.9808, -1.0), (0.1951, 0.9808, 1.0), (0.3827, 0.9239, -1.0), (0.3827, 0.9239, 1.0), (0.5556, 0.8315, -1.0), (0.5556, 0.8315, 1.0), (0.7071, 0.7071, -1.0), (0.7071, 0.7071, 1.0), (0.8315, 0.5556, -1.0), (0.8315, 0.5556, 1.0), (0.9239, 0.3827, -1.0), (0.9239, 0.3827, 1.0), (0.9808, 0.1951, -1.0), (0.9808, 0.1951, 1.0), (1.0, 7.55e-08, -1.0), (1.0, 7.55e-08, 1.0), (0.9808, -0.1951, -1.0), (0.9808, -0.1951, 1.0), (0.9239, -0.3827, -1.0), (0.9239, -0.3827, 1.0), (0.8315, -0.5556, -1.0), (0.8315, -0.5556, 1.0), (0.7071, -0.7071, -1.0), (0.7071, -0.7071, 1.0), (0.5556, -0.8315, -1.0), (0.5556, -0.8315, 1.0), (0.3827, -0.9239, -1.0), (0.3827, -0.9239, 1.0), (0.1951, -0.9808, -1.0), (0.1951, -0.9808, 1.0), (-3.258e-07, -1.0, -1.0), (-3.258e-07, -1.0, 1.0), (-0.1951, -0.9808, -1.0), (-0.1951, -0.9808, 1.0), (-0.3827, -0.9239, -1.0), (-0.3827, -0.9239, 1.0), (-0.5556, -0.8315, -1.0), (-0.5556, -0.8315, 1.0), (-0.7071, -0.7071, -1.0), (-0.7071, -0.7071, 1.0), (-0.8315, -0.5556, -1.0), (-0.8315, -0.5556, 1.0), (-0.9239, -0.3827, -1.0), (-0.9239, -0.3827, 1.0), (-0.9808, -0.1951, -1.0), (-0.9808, -0.1951, 1.0), (-1.0, 9.656e-07, -1.0), (-1.0, 9.656e-07, 1.0), (-0.9808, 0.1951, -1.0), (-0.9808, 0.1951, 1.0), (-0.9239, 0.3827, -1.0), (-0.9239, 0.3827, 1.0), (-0.8315, 0.5556, -1.0), (-0.8315, 0.5556, 1.0), (-0.7071, 0.7071, -1.0), (-0.7071, 0.7071, 1.0), (-0.5556, 0.8315, -1.0), (-0.5556, 0.8315, 1.0), (-0.3827, 0.9239, -1.0), (-0.3827, 0.9239, 1.0), (-0.1951, 0.9808, -1.0), (-0.1951, 0.9808, 1.0), (4.766e-08, 0.5987, -0.6), (0.0, 1.0, -0.2), (5.737e-08, 0.5169, 0.2), (0.0, 1.0, 0.6), (0.1951, 0.9808, 0.6), (0.1008, 0.5069, 0.2), (0.1951, 0.9808, -0.2), (0.1168, 0.5871, -0.6), (0.3827, 0.9239, 0.6), (0.1978, 0.4775, 0.2), (0.3827, 0.9239, -0.2), (0.2291, 0.5531, -0.6), (0.5556, 0.8315, 0.6), (0.2872, 0.4298, 0.2), (0.5556, 0.8315, -0.2), (0.3326, 0.4978, -0.6), (0.7071, 0.7071, 0.6), (0.3655, 0.3655, 0.2), (0.7071, 0.7071, -0.2), (0.4233, 0.4233, -0.6), (0.8315, 0.5556, 0.6), (0.4298, 0.2872, 0.2), (0.8315, 0.5556, -0.2), (0.4978, 0.3326, -0.6), (0.9239, 0.3827, 0.6), (0.4775, 0.1978, 0.2), (0.9239, 0.3827, -0.2), (0.5531, 0.2291, -0.6), (0.9808, 0.1951, 0.6), (0.5069, 0.1008, 0.2), (0.9808, 0.1951, -0.2), (0.5871, 0.1168, -0.6), (1.0, 7.55e-08, 0.6), (0.5169, 1.767e-07, 0.2), (1.0, 7.55e-08, -0.2), (0.5987, 1.596e-07, -0.6), (0.9808, -0.1951, 0.6), (0.5069, -0.1008, 0.2), (0.9808, -0.1951, -0.2), (0.5871, -0.1168, -0.6), (0.9239, -0.3827, 0.6), (0.4775, -0.1978, 0.2), (0.9239, -0.3827, -0.2), (0.5531, -0.2291, -0.6), (0.8315, -0.5556, 0.6), (0.4298, -0.2872, 0.2), (0.8315, -0.5556, -0.2), (0.4978, -0.3326, -0.6), (0.7071, -0.7071, 0.6), (0.3655, -0.3655, 0.2), (0.7071, -0.7071, -0.2), (0.4233, -0.4233, -0.6), (0.5556, -0.8315, 0.6), (0.2872, -0.4298, 0.2), (0.5556, -0.8315, -0.2), (0.3326, -0.4978, -0.6), (0.3827, -0.9239, 0.6), (0.1978, -0.4775, 0.2), (0.3827, -0.9239, -0.2), (0.2291, -0.5531, -0.6), (0.1951, -0.9808, 0.6), (0.1008, -0.5069, 0.2), (0.1951, -0.9808, -0.2), (0.1168, -0.5871, -0.6), (-3.258e-07, -1.0, 0.6), (-1.111e-07, -0.5169, 0.2), (-3.258e-07, -1.0, -0.2), (-1.474e-07, -0.5987, -0.6), (-0.1951, -0.9808, 0.6), (-0.1008, -0.5069, 0.2), (-0.1951, -0.9808, -0.2), (-0.1168, -0.5871, -0.6), (-0.3827, -0.9239, 0.6), (-0.1978, -0.4775, 0.2), (-0.3827, -0.9239, -0.2), (-0.2291, -0.5531, -0.6), (-0.5556, -0.8315, 0.6), (-0.2872, -0.4298, 0.2), (-0.5556, -0.8315, -0.2), (-0.3326, -0.4978, -0.6), (-0.7071, -0.7071, 0.6), (-0.3655, -0.3655, 0.2), (-0.7071, -0.7071, -0.2), (-0.4233, -0.4233, -0.6), (-0.8315, -0.5556, 0.6), (-0.4298, -0.2872, 0.2), (-0.8315, -0.5556, -0.2), (-0.4978, -0.3326, -0.6), (-0.9239, -0.3827, 0.6), (-0.4775, -0.1978, 0.2), (-0.9239, -0.3827, -0.2), (-0.5531, -0.2291, -0.6), (-0.9808, -0.1951, 0.6), (-0.5069, -0.1008, 0.2), (-0.9808, -0.1951, -0.2), (-0.5871, -0.1168, -0.6), (-1.0, 9.656e-07, 0.6), (-0.5169, 6.368e-07, 0.2), (-1.0, 9.656e-07, -0.2), (-0.5987, 6.924e-07, -0.6), (-0.9808, 0.1951, 0.6), (-0.5069, 0.1008, 0.2), (-0.9808, 0.1951, -0.2), (-0.5871, 0.1168, -0.6), (-0.9239, 0.3827, 0.6), (-0.4775, 0.1978, 0.2), (-0.9239, 0.3827, -0.2), (-0.5531, 0.2291, -0.6), (-0.8315, 0.5556, 0.6), (-0.4298, 0.2872, 0.2), (-0.8315, 0.5556, -0.2), (-0.4978, 0.3326, -0.6), (-0.7071, 0.7071, 0.6), (-0.3655, 0.3655, 0.2), (-0.7071, 0.7071, -0.2), (-0.4233, 0.4233, -0.6), (-0.5556, 0.8315, 0.6), (-0.2872, 0.4298, 0.2), (-0.5556, 0.8315, -0.2), (-0.3326, 0.4978, -0.6), (-0.3827, 0.9239, 0.6), (-0.1978, 0.4775, 0.2), (-0.3827, 0.9239, -0.2), (-0.2291, 0.5531, -0.6), (-0.1951, 0.9808, 0.6), (-0.1008, 0.5069, 0.2), (-0.1951, 0.9808, -0.2), (-0.1168, 0.5871, -0.6)], [], [(67, 1, 3, 68), (68, 3, 5, 72), (72, 5, 7, 76), (76, 7, 9, 80), (80, 9, 11, 84), (84, 11, 13, 88), (88, 13, 15, 92), (92, 15, 17, 96), (96, 17, 19, 100), (100, 19, 21, 104), (104, 21, 23, 108), (108, 23, 25, 112), (112, 25, 27, 116), (116, 27, 29, 120), (120, 29, 31, 124), (124, 31, 33, 128), (128, 33, 35, 132), (132, 35, 37, 136), (136, 37, 39, 140), (140, 39, 41, 144), (144, 41, 43, 148), (148, 43, 45, 152), (152, 45, 47, 156), (156, 47, 49, 160), (160, 49, 51, 164), (164, 51, 53, 168), (168, 53, 55, 172), (172, 55, 57, 176), (176, 57, 59, 180), (180, 59, 61, 184), (3, 1, 63, 61, 59, 57, 55, 53, 51, 49, 47, 45, 43, 41, 39, 37, 35, 33, 31, 29, 27, 25, 23, 21, 19, 17, 15, 13, 11, 9, 7, 5), (188, 63, 1, 67), (184, 61, 63, 188), (0, 2, 4, 6, 8, 10, 12, 14, 16, 18, 20, 22, 24, 26, 28, 30, 32, 34, 36, 38, 40, 42, 44, 46, 48, 50, 52, 54, 56, 58, 60, 62), (0, 64, 71, 2), (64, 65, 70, 71), (65, 66, 69, 70), (66, 67, 68, 69), (2, 71, 75, 4), (71, 70, 74, 75), (70, 69, 73, 74), (69, 68, 72, 73), (4, 75, 79, 6), (75, 74, 78, 79), (74, 73, 77, 78), (73, 72, 76, 77), (6, 79, 83, 8), (79, 78, 82, 83), (78, 77, 81, 82), (77, 76, 80, 81), (8, 83, 87, 10), (83, 82, 86, 87), (82, 81, 85, 86), (81, 80, 84, 85), (10, 87, 91, 12), (87, 86, 90, 91), (86, 85, 89, 90), (85, 84, 88, 89), (12, 91, 95, 14), (91, 90, 94, 95), (90, 89, 93, 94), (89, 88, 92, 93), (14, 95, 99, 16), (95, 94, 98, 99), (94, 93, 97, 98), (93, 92, 96, 97), (16, 99, 103, 18), (99, 98, 102, 103), (98, 97, 101, 102), (97, 96, 100, 101), (18, 103, 107, 20), (103, 102, 106, 107), (102, 101, 105, 106), (101, 100, 104, 105), (20, 107, 111, 22), (107, 106, 110, 111), (106, 105, 109, 110), (105, 104, 108, 109), (22, 111, 115, 24), (111, 110, 114, 115), (110, 109, 113, 114), (109, 108, 112, 113), (24, 115, 119, 26), (115, 114, 118, 119), (114, 113, 117, 118), (113, 112, 116, 117), (26, 119, 123, 28), (119, 118, 122, 123), (118, 117, 121, 122), (117, 116, 120, 121), (28, 123, 127, 30), (123, 122, 126, 127), (122, 121, 125, 126), (121, 120, 124, 125), (30, 127, 131, 32), (127, 126, 130, 131), (126, 125, 129, 130), (125, 124, 128, 129), (32, 131, 135, 34), (131, 130, 134, 135), (130, 129, 133, 134), (129, 128, 132, 133), (34, 135, 139, 36), (135, 134, 138, 139), (134, 133, 137, 138), (133, 132, 136, 137), (36, 139, 143, 38), (139, 138, 142, 143), (138, 137, 141, 142), (137, 136, 140, 141), (38, 143, 147, 40), (143, 142, 146, 147), (142, 141, 145, 146), (141, 140, 144, 145), (40, 147, 151, 42), (147, 146, 150, 151), (146, 145, 149, 150), (145, 144, 148, 149), (42, 151, 155, 44), (151, 150, 154, 155), (150, 149, 153, 154), (149, 148, 152, 153), (44, 155, 159, 46), (155, 154, 158, 159), (154, 153, 157, 158), (153, 152, 156, 157), (46, 159, 163, 48), (159, 158, 162, 163), (158, 157, 161, 162), (157, 156, 160, 161), (48, 163, 167, 50), (163, 162, 166, 167), (162, 161, 165, 166), (161, 160, 164, 165), (50, 167, 171, 52), (167, 166, 170, 171), (166, 165, 169, 170), (165, 164, 168, 169), (52, 171, 175, 54), (171, 170, 174, 175), (170, 169, 173, 174), (169, 168, 172, 173), (54, 175, 179, 56), (175, 174, 178, 179), (174, 173, 177, 178), (173, 172, 176, 177), (56, 179, 183, 58), (179, 178, 182, 183), (178, 177, 181, 182), (177, 176, 180, 181), (58, 183, 187, 60), (183, 182, 186, 187), (182, 181, 185, 186), (181, 180, 184, 185), (62, 191, 64, 0), (191, 190, 65, 64), (190, 189, 66, 65), (189, 188, 67, 66), (60, 187, 191, 62), (187, 186, 190, 191), (186, 185, 189, 190), (185, 184, 188, 189)])
me_cylinder_013.use_remesh_preserve_volume = False
me_cylinder_013.use_remesh_preserve_attributes = False
me_cylinder_013.use_mirror_vertex_groups = False
me_cylinder_013.update()
me_cylinder_014 = bpy.data.meshes.new('Cylinder.014')
me_cylinder_014.from_pydata([(0.0, 1.0, -1.0), (0.0, 1.0, 1.0), (0.1951, 0.9808, -1.0), (0.1951, 0.9808, 1.0), (0.3827, 0.9239, -1.0), (0.3827, 0.9239, 1.0), (0.5556, 0.8315, -1.0), (0.5556, 0.8315, 1.0), (0.7071, 0.7071, -1.0), (0.7071, 0.7071, 1.0), (0.8315, 0.5556, -1.0), (0.8315, 0.5556, 1.0), (0.9239, 0.3827, -1.0), (0.9239, 0.3827, 1.0), (0.9808, 0.1951, -1.0), (0.9808, 0.1951, 1.0), (1.0, 7.55e-08, -1.0), (1.0, 7.55e-08, 1.0), (0.9808, -0.1951, -1.0), (0.9808, -0.1951, 1.0), (0.9239, -0.3827, -1.0), (0.9239, -0.3827, 1.0), (0.8315, -0.5556, -1.0), (0.8315, -0.5556, 1.0), (0.7071, -0.7071, -1.0), (0.7071, -0.7071, 1.0), (0.5556, -0.8315, -1.0), (0.5556, -0.8315, 1.0), (0.3827, -0.9239, -1.0), (0.3827, -0.9239, 1.0), (0.1951, -0.9808, -1.0), (0.1951, -0.9808, 1.0), (-3.258e-07, -1.0, -1.0), (-3.258e-07, -1.0, 1.0), (-0.1951, -0.9808, -1.0), (-0.1951, -0.9808, 1.0), (-0.3827, -0.9239, -1.0), (-0.3827, -0.9239, 1.0), (-0.5556, -0.8315, -1.0), (-0.5556, -0.8315, 1.0), (-0.7071, -0.7071, -1.0), (-0.7071, -0.7071, 1.0), (-0.8315, -0.5556, -1.0), (-0.8315, -0.5556, 1.0), (-0.9239, -0.3827, -1.0), (-0.9239, -0.3827, 1.0), (-0.9808, -0.1951, -1.0), (-0.9808, -0.1951, 1.0), (-1.0, 9.656e-07, -1.0), (-1.0, 9.656e-07, 1.0), (-0.9808, 0.1951, -1.0), (-0.9808, 0.1951, 1.0), (-0.9239, 0.3827, -1.0), (-0.9239, 0.3827, 1.0), (-0.8315, 0.5556, -1.0), (-0.8315, 0.5556, 1.0), (-0.7071, 0.7071, -1.0), (-0.7071, 0.7071, 1.0), (-0.5556, 0.8315, -1.0), (-0.5556, 0.8315, 1.0), (-0.3827, 0.9239, -1.0), (-0.3827, 0.9239, 1.0), (-0.1951, 0.9808, -1.0), (-0.1951, 0.9808, 1.0), (4.766e-08, 0.5987, -0.6), (0.0, 1.0, -0.2), (5.737e-08, 0.5169, 0.2), (0.0, 1.0, 0.6), (0.1951, 0.9808, 0.6), (0.1008, 0.5069, 0.2), (0.1951, 0.9808, -0.2), (0.1168, 0.5871, -0.6), (0.3827, 0.9239, 0.6), (0.1978, 0.4775, 0.2), (0.3827, 0.9239, -0.2), (0.2291, 0.5531, -0.6), (0.5556, 0.8315, 0.6), (0.2872, 0.4298, 0.2), (0.5556, 0.8315, -0.2), (0.3326, 0.4978, -0.6), (0.7071, 0.7071, 0.6), (0.3655, 0.3655, 0.2), (0.7071, 0.7071, -0.2), (0.4233, 0.4233, -0.6), (0.8315, 0.5556, 0.6), (0.4298, 0.2872, 0.2), (0.8315, 0.5556, -0.2), (0.4978, 0.3326, -0.6), (0.9239, 0.3827, 0.6), (0.4775, 0.1978, 0.2), (0.9239, 0.3827, -0.2), (0.5531, 0.2291, -0.6), (0.9808, 0.1951, 0.6), (0.5069, 0.1008, 0.2), (0.9808, 0.1951, -0.2), (0.5871, 0.1168, -0.6), (1.0, 7.55e-08, 0.6), (0.5169, 1.767e-07, 0.2), (1.0, 7.55e-08, -0.2), (0.5987, 1.596e-07, -0.6), (0.9808, -0.1951, 0.6), (0.5069, -0.1008, 0.2), (0.9808, -0.1951, -0.2), (0.5871, -0.1168, -0.6), (0.9239, -0.3827, 0.6), (0.4775, -0.1978, 0.2), (0.9239, -0.3827, -0.2), (0.5531, -0.2291, -0.6), (0.8315, -0.5556, 0.6), (0.4298, -0.2872, 0.2), (0.8315, -0.5556, -0.2), (0.4978, -0.3326, -0.6), (0.7071, -0.7071, 0.6), (0.3655, -0.3655, 0.2), (0.7071, -0.7071, -0.2), (0.4233, -0.4233, -0.6), (0.5556, -0.8315, 0.6), (0.2872, -0.4298, 0.2), (0.5556, -0.8315, -0.2), (0.3326, -0.4978, -0.6), (0.3827, -0.9239, 0.6), (0.1978, -0.4775, 0.2), (0.3827, -0.9239, -0.2), (0.2291, -0.5531, -0.6), (0.1951, -0.9808, 0.6), (0.1008, -0.5069, 0.2), (0.1951, -0.9808, -0.2), (0.1168, -0.5871, -0.6), (-3.258e-07, -1.0, 0.6), (-1.111e-07, -0.5169, 0.2), (-3.258e-07, -1.0, -0.2), (-1.474e-07, -0.5987, -0.6), (-0.1951, -0.9808, 0.6), (-0.1008, -0.5069, 0.2), (-0.1951, -0.9808, -0.2), (-0.1168, -0.5871, -0.6), (-0.3827, -0.9239, 0.6), (-0.1978, -0.4775, 0.2), (-0.3827, -0.9239, -0.2), (-0.2291, -0.5531, -0.6), (-0.5556, -0.8315, 0.6), (-0.2872, -0.4298, 0.2), (-0.5556, -0.8315, -0.2), (-0.3326, -0.4978, -0.6), (-0.7071, -0.7071, 0.6), (-0.3655, -0.3655, 0.2), (-0.7071, -0.7071, -0.2), (-0.4233, -0.4233, -0.6), (-0.8315, -0.5556, 0.6), (-0.4298, -0.2872, 0.2), (-0.8315, -0.5556, -0.2), (-0.4978, -0.3326, -0.6), (-0.9239, -0.3827, 0.6), (-0.4775, -0.1978, 0.2), (-0.9239, -0.3827, -0.2), (-0.5531, -0.2291, -0.6), (-0.9808, -0.1951, 0.6), (-0.5069, -0.1008, 0.2), (-0.9808, -0.1951, -0.2), (-0.5871, -0.1168, -0.6), (-1.0, 9.656e-07, 0.6), (-0.5169, 6.368e-07, 0.2), (-1.0, 9.656e-07, -0.2), (-0.5987, 6.924e-07, -0.6), (-0.9808, 0.1951, 0.6), (-0.5069, 0.1008, 0.2), (-0.9808, 0.1951, -0.2), (-0.5871, 0.1168, -0.6), (-0.9239, 0.3827, 0.6), (-0.4775, 0.1978, 0.2), (-0.9239, 0.3827, -0.2), (-0.5531, 0.2291, -0.6), (-0.8315, 0.5556, 0.6), (-0.4298, 0.2872, 0.2), (-0.8315, 0.5556, -0.2), (-0.4978, 0.3326, -0.6), (-0.7071, 0.7071, 0.6), (-0.3655, 0.3655, 0.2), (-0.7071, 0.7071, -0.2), (-0.4233, 0.4233, -0.6), (-0.5556, 0.8315, 0.6), (-0.2872, 0.4298, 0.2), (-0.5556, 0.8315, -0.2), (-0.3326, 0.4978, -0.6), (-0.3827, 0.9239, 0.6), (-0.1978, 0.4775, 0.2), (-0.3827, 0.9239, -0.2), (-0.2291, 0.5531, -0.6), (-0.1951, 0.9808, 0.6), (-0.1008, 0.5069, 0.2), (-0.1951, 0.9808, -0.2), (-0.1168, 0.5871, -0.6)], [], [(67, 1, 3, 68), (68, 3, 5, 72), (72, 5, 7, 76), (76, 7, 9, 80), (80, 9, 11, 84), (84, 11, 13, 88), (88, 13, 15, 92), (92, 15, 17, 96), (96, 17, 19, 100), (100, 19, 21, 104), (104, 21, 23, 108), (108, 23, 25, 112), (112, 25, 27, 116), (116, 27, 29, 120), (120, 29, 31, 124), (124, 31, 33, 128), (128, 33, 35, 132), (132, 35, 37, 136), (136, 37, 39, 140), (140, 39, 41, 144), (144, 41, 43, 148), (148, 43, 45, 152), (152, 45, 47, 156), (156, 47, 49, 160), (160, 49, 51, 164), (164, 51, 53, 168), (168, 53, 55, 172), (172, 55, 57, 176), (176, 57, 59, 180), (180, 59, 61, 184), (3, 1, 63, 61, 59, 57, 55, 53, 51, 49, 47, 45, 43, 41, 39, 37, 35, 33, 31, 29, 27, 25, 23, 21, 19, 17, 15, 13, 11, 9, 7, 5), (188, 63, 1, 67), (184, 61, 63, 188), (0, 2, 4, 6, 8, 10, 12, 14, 16, 18, 20, 22, 24, 26, 28, 30, 32, 34, 36, 38, 40, 42, 44, 46, 48, 50, 52, 54, 56, 58, 60, 62), (0, 64, 71, 2), (64, 65, 70, 71), (65, 66, 69, 70), (66, 67, 68, 69), (2, 71, 75, 4), (71, 70, 74, 75), (70, 69, 73, 74), (69, 68, 72, 73), (4, 75, 79, 6), (75, 74, 78, 79), (74, 73, 77, 78), (73, 72, 76, 77), (6, 79, 83, 8), (79, 78, 82, 83), (78, 77, 81, 82), (77, 76, 80, 81), (8, 83, 87, 10), (83, 82, 86, 87), (82, 81, 85, 86), (81, 80, 84, 85), (10, 87, 91, 12), (87, 86, 90, 91), (86, 85, 89, 90), (85, 84, 88, 89), (12, 91, 95, 14), (91, 90, 94, 95), (90, 89, 93, 94), (89, 88, 92, 93), (14, 95, 99, 16), (95, 94, 98, 99), (94, 93, 97, 98), (93, 92, 96, 97), (16, 99, 103, 18), (99, 98, 102, 103), (98, 97, 101, 102), (97, 96, 100, 101), (18, 103, 107, 20), (103, 102, 106, 107), (102, 101, 105, 106), (101, 100, 104, 105), (20, 107, 111, 22), (107, 106, 110, 111), (106, 105, 109, 110), (105, 104, 108, 109), (22, 111, 115, 24), (111, 110, 114, 115), (110, 109, 113, 114), (109, 108, 112, 113), (24, 115, 119, 26), (115, 114, 118, 119), (114, 113, 117, 118), (113, 112, 116, 117), (26, 119, 123, 28), (119, 118, 122, 123), (118, 117, 121, 122), (117, 116, 120, 121), (28, 123, 127, 30), (123, 122, 126, 127), (122, 121, 125, 126), (121, 120, 124, 125), (30, 127, 131, 32), (127, 126, 130, 131), (126, 125, 129, 130), (125, 124, 128, 129), (32, 131, 135, 34), (131, 130, 134, 135), (130, 129, 133, 134), (129, 128, 132, 133), (34, 135, 139, 36), (135, 134, 138, 139), (134, 133, 137, 138), (133, 132, 136, 137), (36, 139, 143, 38), (139, 138, 142, 143), (138, 137, 141, 142), (137, 136, 140, 141), (38, 143, 147, 40), (143, 142, 146, 147), (142, 141, 145, 146), (141, 140, 144, 145), (40, 147, 151, 42), (147, 146, 150, 151), (146, 145, 149, 150), (145, 144, 148, 149), (42, 151, 155, 44), (151, 150, 154, 155), (150, 149, 153, 154), (149, 148, 152, 153), (44, 155, 159, 46), (155, 154, 158, 159), (154, 153, 157, 158), (153, 152, 156, 157), (46, 159, 163, 48), (159, 158, 162, 163), (158, 157, 161, 162), (157, 156, 160, 161), (48, 163, 167, 50), (163, 162, 166, 167), (162, 161, 165, 166), (161, 160, 164, 165), (50, 167, 171, 52), (167, 166, 170, 171), (166, 165, 169, 170), (165, 164, 168, 169), (52, 171, 175, 54), (171, 170, 174, 175), (170, 169, 173, 174), (169, 168, 172, 173), (54, 175, 179, 56), (175, 174, 178, 179), (174, 173, 177, 178), (173, 172, 176, 177), (56, 179, 183, 58), (179, 178, 182, 183), (178, 177, 181, 182), (177, 176, 180, 181), (58, 183, 187, 60), (183, 182, 186, 187), (182, 181, 185, 186), (181, 180, 184, 185), (62, 191, 64, 0), (191, 190, 65, 64), (190, 189, 66, 65), (189, 188, 67, 66), (60, 187, 191, 62), (187, 186, 190, 191), (186, 185, 189, 190), (185, 184, 188, 189)])
me_cylinder_014.use_remesh_preserve_volume = False
me_cylinder_014.use_remesh_preserve_attributes = False
me_cylinder_014.use_mirror_vertex_groups = False
me_cylinder_014.update()
me_cylinder_015 = bpy.data.meshes.new('Cylinder.015')
me_cylinder_015.from_pydata([(0.0, 1.0, -1.0), (0.0, 1.0, 1.0), (0.1951, 0.9808, -1.0), (0.1951, 0.9808, 1.0), (0.3827, 0.9239, -1.0), (0.3827, 0.9239, 1.0), (0.5556, 0.8315, -1.0), (0.5556, 0.8315, 1.0), (0.7071, 0.7071, -1.0), (0.7071, 0.7071, 1.0), (0.8315, 0.5556, -1.0), (0.8315, 0.5556, 1.0), (0.9239, 0.3827, -1.0), (0.9239, 0.3827, 1.0), (0.9808, 0.1951, -1.0), (0.9808, 0.1951, 1.0), (1.0, 7.55e-08, -1.0), (1.0, 7.55e-08, 1.0), (0.9808, -0.1951, -1.0), (0.9808, -0.1951, 1.0), (0.9239, -0.3827, -1.0), (0.9239, -0.3827, 1.0), (0.8315, -0.5556, -1.0), (0.8315, -0.5556, 1.0), (0.7071, -0.7071, -1.0), (0.7071, -0.7071, 1.0), (0.5556, -0.8315, -1.0), (0.5556, -0.8315, 1.0), (0.3827, -0.9239, -1.0), (0.3827, -0.9239, 1.0), (0.1951, -0.9808, -1.0), (0.1951, -0.9808, 1.0), (-3.258e-07, -1.0, -1.0), (-3.258e-07, -1.0, 1.0), (-0.1951, -0.9808, -1.0), (-0.1951, -0.9808, 1.0), (-0.3827, -0.9239, -1.0), (-0.3827, -0.9239, 1.0), (-0.5556, -0.8315, -1.0), (-0.5556, -0.8315, 1.0), (-0.7071, -0.7071, -1.0), (-0.7071, -0.7071, 1.0), (-0.8315, -0.5556, -1.0), (-0.8315, -0.5556, 1.0), (-0.9239, -0.3827, -1.0), (-0.9239, -0.3827, 1.0), (-0.9808, -0.1951, -1.0), (-0.9808, -0.1951, 1.0), (-1.0, 9.656e-07, -1.0), (-1.0, 9.656e-07, 1.0), (-0.9808, 0.1951, -1.0), (-0.9808, 0.1951, 1.0), (-0.9239, 0.3827, -1.0), (-0.9239, 0.3827, 1.0), (-0.8315, 0.5556, -1.0), (-0.8315, 0.5556, 1.0), (-0.7071, 0.7071, -1.0), (-0.7071, 0.7071, 1.0), (-0.5556, 0.8315, -1.0), (-0.5556, 0.8315, 1.0), (-0.3827, 0.9239, -1.0), (-0.3827, 0.9239, 1.0), (-0.1951, 0.9808, -1.0), (-0.1951, 0.9808, 1.0), (4.766e-08, 0.5987, -0.6), (0.0, 1.0, -0.2), (5.737e-08, 0.5169, 0.2), (0.0, 1.0, 0.6), (0.1951, 0.9808, 0.6), (0.1008, 0.5069, 0.2), (0.1951, 0.9808, -0.2), (0.1168, 0.5871, -0.6), (0.3827, 0.9239, 0.6), (0.1978, 0.4775, 0.2), (0.3827, 0.9239, -0.2), (0.2291, 0.5531, -0.6), (0.5556, 0.8315, 0.6), (0.2872, 0.4298, 0.2), (0.5556, 0.8315, -0.2), (0.3326, 0.4978, -0.6), (0.7071, 0.7071, 0.6), (0.3655, 0.3655, 0.2), (0.7071, 0.7071, -0.2), (0.4233, 0.4233, -0.6), (0.8315, 0.5556, 0.6), (0.4298, 0.2872, 0.2), (0.8315, 0.5556, -0.2), (0.4978, 0.3326, -0.6), (0.9239, 0.3827, 0.6), (0.4775, 0.1978, 0.2), (0.9239, 0.3827, -0.2), (0.5531, 0.2291, -0.6), (0.9808, 0.1951, 0.6), (0.5069, 0.1008, 0.2), (0.9808, 0.1951, -0.2), (0.5871, 0.1168, -0.6), (1.0, 7.55e-08, 0.6), (0.5169, 1.767e-07, 0.2), (1.0, 7.55e-08, -0.2), (0.5987, 1.596e-07, -0.6), (0.9808, -0.1951, 0.6), (0.5069, -0.1008, 0.2), (0.9808, -0.1951, -0.2), (0.5871, -0.1168, -0.6), (0.9239, -0.3827, 0.6), (0.4775, -0.1978, 0.2), (0.9239, -0.3827, -0.2), (0.5531, -0.2291, -0.6), (0.8315, -0.5556, 0.6), (0.4298, -0.2872, 0.2), (0.8315, -0.5556, -0.2), (0.4978, -0.3326, -0.6), (0.7071, -0.7071, 0.6), (0.3655, -0.3655, 0.2), (0.7071, -0.7071, -0.2), (0.4233, -0.4233, -0.6), (0.5556, -0.8315, 0.6), (0.2872, -0.4298, 0.2), (0.5556, -0.8315, -0.2), (0.3326, -0.4978, -0.6), (0.3827, -0.9239, 0.6), (0.1978, -0.4775, 0.2), (0.3827, -0.9239, -0.2), (0.2291, -0.5531, -0.6), (0.1951, -0.9808, 0.6), (0.1008, -0.5069, 0.2), (0.1951, -0.9808, -0.2), (0.1168, -0.5871, -0.6), (-3.258e-07, -1.0, 0.6), (-1.111e-07, -0.5169, 0.2), (-3.258e-07, -1.0, -0.2), (-1.474e-07, -0.5987, -0.6), (-0.1951, -0.9808, 0.6), (-0.1008, -0.5069, 0.2), (-0.1951, -0.9808, -0.2), (-0.1168, -0.5871, -0.6), (-0.3827, -0.9239, 0.6), (-0.1978, -0.4775, 0.2), (-0.3827, -0.9239, -0.2), (-0.2291, -0.5531, -0.6), (-0.5556, -0.8315, 0.6), (-0.2872, -0.4298, 0.2), (-0.5556, -0.8315, -0.2), (-0.3326, -0.4978, -0.6), (-0.7071, -0.7071, 0.6), (-0.3655, -0.3655, 0.2), (-0.7071, -0.7071, -0.2), (-0.4233, -0.4233, -0.6), (-0.8315, -0.5556, 0.6), (-0.4298, -0.2872, 0.2), (-0.8315, -0.5556, -0.2), (-0.4978, -0.3326, -0.6), (-0.9239, -0.3827, 0.6), (-0.4775, -0.1978, 0.2), (-0.9239, -0.3827, -0.2), (-0.5531, -0.2291, -0.6), (-0.9808, -0.1951, 0.6), (-0.5069, -0.1008, 0.2), (-0.9808, -0.1951, -0.2), (-0.5871, -0.1168, -0.6), (-1.0, 9.656e-07, 0.6), (-0.5169, 6.368e-07, 0.2), (-1.0, 9.656e-07, -0.2), (-0.5987, 6.924e-07, -0.6), (-0.9808, 0.1951, 0.6), (-0.5069, 0.1008, 0.2), (-0.9808, 0.1951, -0.2), (-0.5871, 0.1168, -0.6), (-0.9239, 0.3827, 0.6), (-0.4775, 0.1978, 0.2), (-0.9239, 0.3827, -0.2), (-0.5531, 0.2291, -0.6), (-0.8315, 0.5556, 0.6), (-0.4298, 0.2872, 0.2), (-0.8315, 0.5556, -0.2), (-0.4978, 0.3326, -0.6), (-0.7071, 0.7071, 0.6), (-0.3655, 0.3655, 0.2), (-0.7071, 0.7071, -0.2), (-0.4233, 0.4233, -0.6), (-0.5556, 0.8315, 0.6), (-0.2872, 0.4298, 0.2), (-0.5556, 0.8315, -0.2), (-0.3326, 0.4978, -0.6), (-0.3827, 0.9239, 0.6), (-0.1978, 0.4775, 0.2), (-0.3827, 0.9239, -0.2), (-0.2291, 0.5531, -0.6), (-0.1951, 0.9808, 0.6), (-0.1008, 0.5069, 0.2), (-0.1951, 0.9808, -0.2), (-0.1168, 0.5871, -0.6)], [], [(67, 1, 3, 68), (68, 3, 5, 72), (72, 5, 7, 76), (76, 7, 9, 80), (80, 9, 11, 84), (84, 11, 13, 88), (88, 13, 15, 92), (92, 15, 17, 96), (96, 17, 19, 100), (100, 19, 21, 104), (104, 21, 23, 108), (108, 23, 25, 112), (112, 25, 27, 116), (116, 27, 29, 120), (120, 29, 31, 124), (124, 31, 33, 128), (128, 33, 35, 132), (132, 35, 37, 136), (136, 37, 39, 140), (140, 39, 41, 144), (144, 41, 43, 148), (148, 43, 45, 152), (152, 45, 47, 156), (156, 47, 49, 160), (160, 49, 51, 164), (164, 51, 53, 168), (168, 53, 55, 172), (172, 55, 57, 176), (176, 57, 59, 180), (180, 59, 61, 184), (3, 1, 63, 61, 59, 57, 55, 53, 51, 49, 47, 45, 43, 41, 39, 37, 35, 33, 31, 29, 27, 25, 23, 21, 19, 17, 15, 13, 11, 9, 7, 5), (188, 63, 1, 67), (184, 61, 63, 188), (0, 2, 4, 6, 8, 10, 12, 14, 16, 18, 20, 22, 24, 26, 28, 30, 32, 34, 36, 38, 40, 42, 44, 46, 48, 50, 52, 54, 56, 58, 60, 62), (0, 64, 71, 2), (64, 65, 70, 71), (65, 66, 69, 70), (66, 67, 68, 69), (2, 71, 75, 4), (71, 70, 74, 75), (70, 69, 73, 74), (69, 68, 72, 73), (4, 75, 79, 6), (75, 74, 78, 79), (74, 73, 77, 78), (73, 72, 76, 77), (6, 79, 83, 8), (79, 78, 82, 83), (78, 77, 81, 82), (77, 76, 80, 81), (8, 83, 87, 10), (83, 82, 86, 87), (82, 81, 85, 86), (81, 80, 84, 85), (10, 87, 91, 12), (87, 86, 90, 91), (86, 85, 89, 90), (85, 84, 88, 89), (12, 91, 95, 14), (91, 90, 94, 95), (90, 89, 93, 94), (89, 88, 92, 93), (14, 95, 99, 16), (95, 94, 98, 99), (94, 93, 97, 98), (93, 92, 96, 97), (16, 99, 103, 18), (99, 98, 102, 103), (98, 97, 101, 102), (97, 96, 100, 101), (18, 103, 107, 20), (103, 102, 106, 107), (102, 101, 105, 106), (101, 100, 104, 105), (20, 107, 111, 22), (107, 106, 110, 111), (106, 105, 109, 110), (105, 104, 108, 109), (22, 111, 115, 24), (111, 110, 114, 115), (110, 109, 113, 114), (109, 108, 112, 113), (24, 115, 119, 26), (115, 114, 118, 119), (114, 113, 117, 118), (113, 112, 116, 117), (26, 119, 123, 28), (119, 118, 122, 123), (118, 117, 121, 122), (117, 116, 120, 121), (28, 123, 127, 30), (123, 122, 126, 127), (122, 121, 125, 126), (121, 120, 124, 125), (30, 127, 131, 32), (127, 126, 130, 131), (126, 125, 129, 130), (125, 124, 128, 129), (32, 131, 135, 34), (131, 130, 134, 135), (130, 129, 133, 134), (129, 128, 132, 133), (34, 135, 139, 36), (135, 134, 138, 139), (134, 133, 137, 138), (133, 132, 136, 137), (36, 139, 143, 38), (139, 138, 142, 143), (138, 137, 141, 142), (137, 136, 140, 141), (38, 143, 147, 40), (143, 142, 146, 147), (142, 141, 145, 146), (141, 140, 144, 145), (40, 147, 151, 42), (147, 146, 150, 151), (146, 145, 149, 150), (145, 144, 148, 149), (42, 151, 155, 44), (151, 150, 154, 155), (150, 149, 153, 154), (149, 148, 152, 153), (44, 155, 159, 46), (155, 154, 158, 159), (154, 153, 157, 158), (153, 152, 156, 157), (46, 159, 163, 48), (159, 158, 162, 163), (158, 157, 161, 162), (157, 156, 160, 161), (48, 163, 167, 50), (163, 162, 166, 167), (162, 161, 165, 166), (161, 160, 164, 165), (50, 167, 171, 52), (167, 166, 170, 171), (166, 165, 169, 170), (165, 164, 168, 169), (52, 171, 175, 54), (171, 170, 174, 175), (170, 169, 173, 174), (169, 168, 172, 173), (54, 175, 179, 56), (175, 174, 178, 179), (174, 173, 177, 178), (173, 172, 176, 177), (56, 179, 183, 58), (179, 178, 182, 183), (178, 177, 181, 182), (177, 176, 180, 181), (58, 183, 187, 60), (183, 182, 186, 187), (182, 181, 185, 186), (181, 180, 184, 185), (62, 191, 64, 0), (191, 190, 65, 64), (190, 189, 66, 65), (189, 188, 67, 66), (60, 187, 191, 62), (187, 186, 190, 191), (186, 185, 189, 190), (185, 184, 188, 189)])
me_cylinder_015.use_remesh_preserve_volume = False
me_cylinder_015.use_remesh_preserve_attributes = False
me_cylinder_015.use_mirror_vertex_groups = False
me_cylinder_015.update()
me_cylinder_016 = bpy.data.meshes.new('Cylinder.016')
me_cylinder_016.from_pydata([(0.0, 1.0, -1.0), (0.0, 1.0, 1.0), (0.1951, 0.9808, -1.0), (0.1951, 0.9808, 1.0), (0.3827, 0.9239, -1.0), (0.3827, 0.9239, 1.0), (0.5556, 0.8315, -1.0), (0.5556, 0.8315, 1.0), (0.7071, 0.7071, -1.0), (0.7071, 0.7071, 1.0), (0.8315, 0.5556, -1.0), (0.8315, 0.5556, 1.0), (0.9239, 0.3827, -1.0), (0.9239, 0.3827, 1.0), (0.9808, 0.1951, -1.0), (0.9808, 0.1951, 1.0), (1.0, 7.55e-08, -1.0), (1.0, 7.55e-08, 1.0), (0.9808, -0.1951, -1.0), (0.9808, -0.1951, 1.0), (0.9239, -0.3827, -1.0), (0.9239, -0.3827, 1.0), (0.8315, -0.5556, -1.0), (0.8315, -0.5556, 1.0), (0.7071, -0.7071, -1.0), (0.7071, -0.7071, 1.0), (0.5556, -0.8315, -1.0), (0.5556, -0.8315, 1.0), (0.3827, -0.9239, -1.0), (0.3827, -0.9239, 1.0), (0.1951, -0.9808, -1.0), (0.1951, -0.9808, 1.0), (-3.258e-07, -1.0, -1.0), (-3.258e-07, -1.0, 1.0), (-0.1951, -0.9808, -1.0), (-0.1951, -0.9808, 1.0), (-0.3827, -0.9239, -1.0), (-0.3827, -0.9239, 1.0), (-0.5556, -0.8315, -1.0), (-0.5556, -0.8315, 1.0), (-0.7071, -0.7071, -1.0), (-0.7071, -0.7071, 1.0), (-0.8315, -0.5556, -1.0), (-0.8315, -0.5556, 1.0), (-0.9239, -0.3827, -1.0), (-0.9239, -0.3827, 1.0), (-0.9808, -0.1951, -1.0), (-0.9808, -0.1951, 1.0), (-1.0, 9.656e-07, -1.0), (-1.0, 9.656e-07, 1.0), (-0.9808, 0.1951, -1.0), (-0.9808, 0.1951, 1.0), (-0.9239, 0.3827, -1.0), (-0.9239, 0.3827, 1.0), (-0.8315, 0.5556, -1.0), (-0.8315, 0.5556, 1.0), (-0.7071, 0.7071, -1.0), (-0.7071, 0.7071, 1.0), (-0.5556, 0.8315, -1.0), (-0.5556, 0.8315, 1.0), (-0.3827, 0.9239, -1.0), (-0.3827, 0.9239, 1.0), (-0.1951, 0.9808, -1.0), (-0.1951, 0.9808, 1.0), (4.766e-08, 0.5987, -0.6), (0.0, 1.0, -0.2), (5.737e-08, 0.5169, 0.2), (0.0, 1.0, 0.6), (0.1951, 0.9808, 0.6), (0.1008, 0.5069, 0.2), (0.1951, 0.9808, -0.2), (0.1168, 0.5871, -0.6), (0.3827, 0.9239, 0.6), (0.1978, 0.4775, 0.2), (0.3827, 0.9239, -0.2), (0.2291, 0.5531, -0.6), (0.5556, 0.8315, 0.6), (0.2872, 0.4298, 0.2), (0.5556, 0.8315, -0.2), (0.3326, 0.4978, -0.6), (0.7071, 0.7071, 0.6), (0.3655, 0.3655, 0.2), (0.7071, 0.7071, -0.2), (0.4233, 0.4233, -0.6), (0.8315, 0.5556, 0.6), (0.4298, 0.2872, 0.2), (0.8315, 0.5556, -0.2), (0.4978, 0.3326, -0.6), (0.9239, 0.3827, 0.6), (0.4775, 0.1978, 0.2), (0.9239, 0.3827, -0.2), (0.5531, 0.2291, -0.6), (0.9808, 0.1951, 0.6), (0.5069, 0.1008, 0.2), (0.9808, 0.1951, -0.2), (0.5871, 0.1168, -0.6), (1.0, 7.55e-08, 0.6), (0.5169, 1.767e-07, 0.2), (1.0, 7.55e-08, -0.2), (0.5987, 1.596e-07, -0.6), (0.9808, -0.1951, 0.6), (0.5069, -0.1008, 0.2), (0.9808, -0.1951, -0.2), (0.5871, -0.1168, -0.6), (0.9239, -0.3827, 0.6), (0.4775, -0.1978, 0.2), (0.9239, -0.3827, -0.2), (0.5531, -0.2291, -0.6), (0.8315, -0.5556, 0.6), (0.4298, -0.2872, 0.2), (0.8315, -0.5556, -0.2), (0.4978, -0.3326, -0.6), (0.7071, -0.7071, 0.6), (0.3655, -0.3655, 0.2), (0.7071, -0.7071, -0.2), (0.4233, -0.4233, -0.6), (0.5556, -0.8315, 0.6), (0.2872, -0.4298, 0.2), (0.5556, -0.8315, -0.2), (0.3326, -0.4978, -0.6), (0.3827, -0.9239, 0.6), (0.1978, -0.4775, 0.2), (0.3827, -0.9239, -0.2), (0.2291, -0.5531, -0.6), (0.1951, -0.9808, 0.6), (0.1008, -0.5069, 0.2), (0.1951, -0.9808, -0.2), (0.1168, -0.5871, -0.6), (-3.258e-07, -1.0, 0.6), (-1.111e-07, -0.5169, 0.2), (-3.258e-07, -1.0, -0.2), (-1.474e-07, -0.5987, -0.6), (-0.1951, -0.9808, 0.6), (-0.1008, -0.5069, 0.2), (-0.1951, -0.9808, -0.2), (-0.1168, -0.5871, -0.6), (-0.3827, -0.9239, 0.6), (-0.1978, -0.4775, 0.2), (-0.3827, -0.9239, -0.2), (-0.2291, -0.5531, -0.6), (-0.5556, -0.8315, 0.6), (-0.2872, -0.4298, 0.2), (-0.5556, -0.8315, -0.2), (-0.3326, -0.4978, -0.6), (-0.7071, -0.7071, 0.6), (-0.3655, -0.3655, 0.2), (-0.7071, -0.7071, -0.2), (-0.4233, -0.4233, -0.6), (-0.8315, -0.5556, 0.6), (-0.4298, -0.2872, 0.2), (-0.8315, -0.5556, -0.2), (-0.4978, -0.3326, -0.6), (-0.9239, -0.3827, 0.6), (-0.4775, -0.1978, 0.2), (-0.9239, -0.3827, -0.2), (-0.5531, -0.2291, -0.6), (-0.9808, -0.1951, 0.6), (-0.5069, -0.1008, 0.2), (-0.9808, -0.1951, -0.2), (-0.5871, -0.1168, -0.6), (-1.0, 9.656e-07, 0.6), (-0.5169, 6.368e-07, 0.2), (-1.0, 9.656e-07, -0.2), (-0.5987, 6.924e-07, -0.6), (-0.9808, 0.1951, 0.6), (-0.5069, 0.1008, 0.2), (-0.9808, 0.1951, -0.2), (-0.5871, 0.1168, -0.6), (-0.9239, 0.3827, 0.6), (-0.4775, 0.1978, 0.2), (-0.9239, 0.3827, -0.2), (-0.5531, 0.2291, -0.6), (-0.8315, 0.5556, 0.6), (-0.4298, 0.2872, 0.2), (-0.8315, 0.5556, -0.2), (-0.4978, 0.3326, -0.6), (-0.7071, 0.7071, 0.6), (-0.3655, 0.3655, 0.2), (-0.7071, 0.7071, -0.2), (-0.4233, 0.4233, -0.6), (-0.5556, 0.8315, 0.6), (-0.2872, 0.4298, 0.2), (-0.5556, 0.8315, -0.2), (-0.3326, 0.4978, -0.6), (-0.3827, 0.9239, 0.6), (-0.1978, 0.4775, 0.2), (-0.3827, 0.9239, -0.2), (-0.2291, 0.5531, -0.6), (-0.1951, 0.9808, 0.6), (-0.1008, 0.5069, 0.2), (-0.1951, 0.9808, -0.2), (-0.1168, 0.5871, -0.6)], [], [(67, 1, 3, 68), (68, 3, 5, 72), (72, 5, 7, 76), (76, 7, 9, 80), (80, 9, 11, 84), (84, 11, 13, 88), (88, 13, 15, 92), (92, 15, 17, 96), (96, 17, 19, 100), (100, 19, 21, 104), (104, 21, 23, 108), (108, 23, 25, 112), (112, 25, 27, 116), (116, 27, 29, 120), (120, 29, 31, 124), (124, 31, 33, 128), (128, 33, 35, 132), (132, 35, 37, 136), (136, 37, 39, 140), (140, 39, 41, 144), (144, 41, 43, 148), (148, 43, 45, 152), (152, 45, 47, 156), (156, 47, 49, 160), (160, 49, 51, 164), (164, 51, 53, 168), (168, 53, 55, 172), (172, 55, 57, 176), (176, 57, 59, 180), (180, 59, 61, 184), (3, 1, 63, 61, 59, 57, 55, 53, 51, 49, 47, 45, 43, 41, 39, 37, 35, 33, 31, 29, 27, 25, 23, 21, 19, 17, 15, 13, 11, 9, 7, 5), (188, 63, 1, 67), (184, 61, 63, 188), (0, 2, 4, 6, 8, 10, 12, 14, 16, 18, 20, 22, 24, 26, 28, 30, 32, 34, 36, 38, 40, 42, 44, 46, 48, 50, 52, 54, 56, 58, 60, 62), (0, 64, 71, 2), (64, 65, 70, 71), (65, 66, 69, 70), (66, 67, 68, 69), (2, 71, 75, 4), (71, 70, 74, 75), (70, 69, 73, 74), (69, 68, 72, 73), (4, 75, 79, 6), (75, 74, 78, 79), (74, 73, 77, 78), (73, 72, 76, 77), (6, 79, 83, 8), (79, 78, 82, 83), (78, 77, 81, 82), (77, 76, 80, 81), (8, 83, 87, 10), (83, 82, 86, 87), (82, 81, 85, 86), (81, 80, 84, 85), (10, 87, 91, 12), (87, 86, 90, 91), (86, 85, 89, 90), (85, 84, 88, 89), (12, 91, 95, 14), (91, 90, 94, 95), (90, 89, 93, 94), (89, 88, 92, 93), (14, 95, 99, 16), (95, 94, 98, 99), (94, 93, 97, 98), (93, 92, 96, 97), (16, 99, 103, 18), (99, 98, 102, 103), (98, 97, 101, 102), (97, 96, 100, 101), (18, 103, 107, 20), (103, 102, 106, 107), (102, 101, 105, 106), (101, 100, 104, 105), (20, 107, 111, 22), (107, 106, 110, 111), (106, 105, 109, 110), (105, 104, 108, 109), (22, 111, 115, 24), (111, 110, 114, 115), (110, 109, 113, 114), (109, 108, 112, 113), (24, 115, 119, 26), (115, 114, 118, 119), (114, 113, 117, 118), (113, 112, 116, 117), (26, 119, 123, 28), (119, 118, 122, 123), (118, 117, 121, 122), (117, 116, 120, 121), (28, 123, 127, 30), (123, 122, 126, 127), (122, 121, 125, 126), (121, 120, 124, 125), (30, 127, 131, 32), (127, 126, 130, 131), (126, 125, 129, 130), (125, 124, 128, 129), (32, 131, 135, 34), (131, 130, 134, 135), (130, 129, 133, 134), (129, 128, 132, 133), (34, 135, 139, 36), (135, 134, 138, 139), (134, 133, 137, 138), (133, 132, 136, 137), (36, 139, 143, 38), (139, 138, 142, 143), (138, 137, 141, 142), (137, 136, 140, 141), (38, 143, 147, 40), (143, 142, 146, 147), (142, 141, 145, 146), (141, 140, 144, 145), (40, 147, 151, 42), (147, 146, 150, 151), (146, 145, 149, 150), (145, 144, 148, 149), (42, 151, 155, 44), (151, 150, 154, 155), (150, 149, 153, 154), (149, 148, 152, 153), (44, 155, 159, 46), (155, 154, 158, 159), (154, 153, 157, 158), (153, 152, 156, 157), (46, 159, 163, 48), (159, 158, 162, 163), (158, 157, 161, 162), (157, 156, 160, 161), (48, 163, 167, 50), (163, 162, 166, 167), (162, 161, 165, 166), (161, 160, 164, 165), (50, 167, 171, 52), (167, 166, 170, 171), (166, 165, 169, 170), (165, 164, 168, 169), (52, 171, 175, 54), (171, 170, 174, 175), (170, 169, 173, 174), (169, 168, 172, 173), (54, 175, 179, 56), (175, 174, 178, 179), (174, 173, 177, 178), (173, 172, 176, 177), (56, 179, 183, 58), (179, 178, 182, 183), (178, 177, 181, 182), (177, 176, 180, 181), (58, 183, 187, 60), (183, 182, 186, 187), (182, 181, 185, 186), (181, 180, 184, 185), (62, 191, 64, 0), (191, 190, 65, 64), (190, 189, 66, 65), (189, 188, 67, 66), (60, 187, 191, 62), (187, 186, 190, 191), (186, 185, 189, 190), (185, 184, 188, 189)])
me_cylinder_016.use_remesh_preserve_volume = False
me_cylinder_016.use_remesh_preserve_attributes = False
me_cylinder_016.use_mirror_vertex_groups = False
me_cylinder_016.update()
me_cylinder_017 = bpy.data.meshes.new('Cylinder.017')
me_cylinder_017.from_pydata([(0.0, 1.0, -1.0), (0.0, 1.0, 1.0), (0.1951, 0.9808, -1.0), (0.1951, 0.9808, 1.0), (0.3827, 0.9239, -1.0), (0.3827, 0.9239, 1.0), (0.5556, 0.8315, -1.0), (0.5556, 0.8315, 1.0), (0.7071, 0.7071, -1.0), (0.7071, 0.7071, 1.0), (0.8315, 0.5556, -1.0), (0.8315, 0.5556, 1.0), (0.9239, 0.3827, -1.0), (0.9239, 0.3827, 1.0), (0.9808, 0.1951, -1.0), (0.9808, 0.1951, 1.0), (1.0, 7.55e-08, -1.0), (1.0, 7.55e-08, 1.0), (0.9808, -0.1951, -1.0), (0.9808, -0.1951, 1.0), (0.9239, -0.3827, -1.0), (0.9239, -0.3827, 1.0), (0.8315, -0.5556, -1.0), (0.8315, -0.5556, 1.0), (0.7071, -0.7071, -1.0), (0.7071, -0.7071, 1.0), (0.5556, -0.8315, -1.0), (0.5556, -0.8315, 1.0), (0.3827, -0.9239, -1.0), (0.3827, -0.9239, 1.0), (0.1951, -0.9808, -1.0), (0.1951, -0.9808, 1.0), (-3.258e-07, -1.0, -1.0), (-3.258e-07, -1.0, 1.0), (-0.1951, -0.9808, -1.0), (-0.1951, -0.9808, 1.0), (-0.3827, -0.9239, -1.0), (-0.3827, -0.9239, 1.0), (-0.5556, -0.8315, -1.0), (-0.5556, -0.8315, 1.0), (-0.7071, -0.7071, -1.0), (-0.7071, -0.7071, 1.0), (-0.8315, -0.5556, -1.0), (-0.8315, -0.5556, 1.0), (-0.9239, -0.3827, -1.0), (-0.9239, -0.3827, 1.0), (-0.9808, -0.1951, -1.0), (-0.9808, -0.1951, 1.0), (-1.0, 9.656e-07, -1.0), (-1.0, 9.656e-07, 1.0), (-0.9808, 0.1951, -1.0), (-0.9808, 0.1951, 1.0), (-0.9239, 0.3827, -1.0), (-0.9239, 0.3827, 1.0), (-0.8315, 0.5556, -1.0), (-0.8315, 0.5556, 1.0), (-0.7071, 0.7071, -1.0), (-0.7071, 0.7071, 1.0), (-0.5556, 0.8315, -1.0), (-0.5556, 0.8315, 1.0), (-0.3827, 0.9239, -1.0), (-0.3827, 0.9239, 1.0), (-0.1951, 0.9808, -1.0), (-0.1951, 0.9808, 1.0), (4.766e-08, 0.5987, -0.6), (0.0, 1.0, -0.2), (5.737e-08, 0.5169, 0.2), (0.0, 1.0, 0.6), (0.1951, 0.9808, 0.6), (0.1008, 0.5069, 0.2), (0.1951, 0.9808, -0.2), (0.1168, 0.5871, -0.6), (0.3827, 0.9239, 0.6), (0.1978, 0.4775, 0.2), (0.3827, 0.9239, -0.2), (0.2291, 0.5531, -0.6), (0.5556, 0.8315, 0.6), (0.2872, 0.4298, 0.2), (0.5556, 0.8315, -0.2), (0.3326, 0.4978, -0.6), (0.7071, 0.7071, 0.6), (0.3655, 0.3655, 0.2), (0.7071, 0.7071, -0.2), (0.4233, 0.4233, -0.6), (0.8315, 0.5556, 0.6), (0.4298, 0.2872, 0.2), (0.8315, 0.5556, -0.2), (0.4978, 0.3326, -0.6), (0.9239, 0.3827, 0.6), (0.4775, 0.1978, 0.2), (0.9239, 0.3827, -0.2), (0.5531, 0.2291, -0.6), (0.9808, 0.1951, 0.6), (0.5069, 0.1008, 0.2), (0.9808, 0.1951, -0.2), (0.5871, 0.1168, -0.6), (1.0, 7.55e-08, 0.6), (0.5169, 1.767e-07, 0.2), (1.0, 7.55e-08, -0.2), (0.5987, 1.596e-07, -0.6), (0.9808, -0.1951, 0.6), (0.5069, -0.1008, 0.2), (0.9808, -0.1951, -0.2), (0.5871, -0.1168, -0.6), (0.9239, -0.3827, 0.6), (0.4775, -0.1978, 0.2), (0.9239, -0.3827, -0.2), (0.5531, -0.2291, -0.6), (0.8315, -0.5556, 0.6), (0.4298, -0.2872, 0.2), (0.8315, -0.5556, -0.2), (0.4978, -0.3326, -0.6), (0.7071, -0.7071, 0.6), (0.3655, -0.3655, 0.2), (0.7071, -0.7071, -0.2), (0.4233, -0.4233, -0.6), (0.5556, -0.8315, 0.6), (0.2872, -0.4298, 0.2), (0.5556, -0.8315, -0.2), (0.3326, -0.4978, -0.6), (0.3827, -0.9239, 0.6), (0.1978, -0.4775, 0.2), (0.3827, -0.9239, -0.2), (0.2291, -0.5531, -0.6), (0.1951, -0.9808, 0.6), (0.1008, -0.5069, 0.2), (0.1951, -0.9808, -0.2), (0.1168, -0.5871, -0.6), (-3.258e-07, -1.0, 0.6), (-1.111e-07, -0.5169, 0.2), (-3.258e-07, -1.0, -0.2), (-1.474e-07, -0.5987, -0.6), (-0.1951, -0.9808, 0.6), (-0.1008, -0.5069, 0.2), (-0.1951, -0.9808, -0.2), (-0.1168, -0.5871, -0.6), (-0.3827, -0.9239, 0.6), (-0.1978, -0.4775, 0.2), (-0.3827, -0.9239, -0.2), (-0.2291, -0.5531, -0.6), (-0.5556, -0.8315, 0.6), (-0.2872, -0.4298, 0.2), (-0.5556, -0.8315, -0.2), (-0.3326, -0.4978, -0.6), (-0.7071, -0.7071, 0.6), (-0.3655, -0.3655, 0.2), (-0.7071, -0.7071, -0.2), (-0.4233, -0.4233, -0.6), (-0.8315, -0.5556, 0.6), (-0.4298, -0.2872, 0.2), (-0.8315, -0.5556, -0.2), (-0.4978, -0.3326, -0.6), (-0.9239, -0.3827, 0.6), (-0.4775, -0.1978, 0.2), (-0.9239, -0.3827, -0.2), (-0.5531, -0.2291, -0.6), (-0.9808, -0.1951, 0.6), (-0.5069, -0.1008, 0.2), (-0.9808, -0.1951, -0.2), (-0.5871, -0.1168, -0.6), (-1.0, 9.656e-07, 0.6), (-0.5169, 6.368e-07, 0.2), (-1.0, 9.656e-07, -0.2), (-0.5987, 6.924e-07, -0.6), (-0.9808, 0.1951, 0.6), (-0.5069, 0.1008, 0.2), (-0.9808, 0.1951, -0.2), (-0.5871, 0.1168, -0.6), (-0.9239, 0.3827, 0.6), (-0.4775, 0.1978, 0.2), (-0.9239, 0.3827, -0.2), (-0.5531, 0.2291, -0.6), (-0.8315, 0.5556, 0.6), (-0.4298, 0.2872, 0.2), (-0.8315, 0.5556, -0.2), (-0.4978, 0.3326, -0.6), (-0.7071, 0.7071, 0.6), (-0.3655, 0.3655, 0.2), (-0.7071, 0.7071, -0.2), (-0.4233, 0.4233, -0.6), (-0.5556, 0.8315, 0.6), (-0.2872, 0.4298, 0.2), (-0.5556, 0.8315, -0.2), (-0.3326, 0.4978, -0.6), (-0.3827, 0.9239, 0.6), (-0.1978, 0.4775, 0.2), (-0.3827, 0.9239, -0.2), (-0.2291, 0.5531, -0.6), (-0.1951, 0.9808, 0.6), (-0.1008, 0.5069, 0.2), (-0.1951, 0.9808, -0.2), (-0.1168, 0.5871, -0.6)], [], [(67, 1, 3, 68), (68, 3, 5, 72), (72, 5, 7, 76), (76, 7, 9, 80), (80, 9, 11, 84), (84, 11, 13, 88), (88, 13, 15, 92), (92, 15, 17, 96), (96, 17, 19, 100), (100, 19, 21, 104), (104, 21, 23, 108), (108, 23, 25, 112), (112, 25, 27, 116), (116, 27, 29, 120), (120, 29, 31, 124), (124, 31, 33, 128), (128, 33, 35, 132), (132, 35, 37, 136), (136, 37, 39, 140), (140, 39, 41, 144), (144, 41, 43, 148), (148, 43, 45, 152), (152, 45, 47, 156), (156, 47, 49, 160), (160, 49, 51, 164), (164, 51, 53, 168), (168, 53, 55, 172), (172, 55, 57, 176), (176, 57, 59, 180), (180, 59, 61, 184), (3, 1, 63, 61, 59, 57, 55, 53, 51, 49, 47, 45, 43, 41, 39, 37, 35, 33, 31, 29, 27, 25, 23, 21, 19, 17, 15, 13, 11, 9, 7, 5), (188, 63, 1, 67), (184, 61, 63, 188), (0, 2, 4, 6, 8, 10, 12, 14, 16, 18, 20, 22, 24, 26, 28, 30, 32, 34, 36, 38, 40, 42, 44, 46, 48, 50, 52, 54, 56, 58, 60, 62), (0, 64, 71, 2), (64, 65, 70, 71), (65, 66, 69, 70), (66, 67, 68, 69), (2, 71, 75, 4), (71, 70, 74, 75), (70, 69, 73, 74), (69, 68, 72, 73), (4, 75, 79, 6), (75, 74, 78, 79), (74, 73, 77, 78), (73, 72, 76, 77), (6, 79, 83, 8), (79, 78, 82, 83), (78, 77, 81, 82), (77, 76, 80, 81), (8, 83, 87, 10), (83, 82, 86, 87), (82, 81, 85, 86), (81, 80, 84, 85), (10, 87, 91, 12), (87, 86, 90, 91), (86, 85, 89, 90), (85, 84, 88, 89), (12, 91, 95, 14), (91, 90, 94, 95), (90, 89, 93, 94), (89, 88, 92, 93), (14, 95, 99, 16), (95, 94, 98, 99), (94, 93, 97, 98), (93, 92, 96, 97), (16, 99, 103, 18), (99, 98, 102, 103), (98, 97, 101, 102), (97, 96, 100, 101), (18, 103, 107, 20), (103, 102, 106, 107), (102, 101, 105, 106), (101, 100, 104, 105), (20, 107, 111, 22), (107, 106, 110, 111), (106, 105, 109, 110), (105, 104, 108, 109), (22, 111, 115, 24), (111, 110, 114, 115), (110, 109, 113, 114), (109, 108, 112, 113), (24, 115, 119, 26), (115, 114, 118, 119), (114, 113, 117, 118), (113, 112, 116, 117), (26, 119, 123, 28), (119, 118, 122, 123), (118, 117, 121, 122), (117, 116, 120, 121), (28, 123, 127, 30), (123, 122, 126, 127), (122, 121, 125, 126), (121, 120, 124, 125), (30, 127, 131, 32), (127, 126, 130, 131), (126, 125, 129, 130), (125, 124, 128, 129), (32, 131, 135, 34), (131, 130, 134, 135), (130, 129, 133, 134), (129, 128, 132, 133), (34, 135, 139, 36), (135, 134, 138, 139), (134, 133, 137, 138), (133, 132, 136, 137), (36, 139, 143, 38), (139, 138, 142, 143), (138, 137, 141, 142), (137, 136, 140, 141), (38, 143, 147, 40), (143, 142, 146, 147), (142, 141, 145, 146), (141, 140, 144, 145), (40, 147, 151, 42), (147, 146, 150, 151), (146, 145, 149, 150), (145, 144, 148, 149), (42, 151, 155, 44), (151, 150, 154, 155), (150, 149, 153, 154), (149, 148, 152, 153), (44, 155, 159, 46), (155, 154, 158, 159), (154, 153, 157, 158), (153, 152, 156, 157), (46, 159, 163, 48), (159, 158, 162, 163), (158, 157, 161, 162), (157, 156, 160, 161), (48, 163, 167, 50), (163, 162, 166, 167), (162, 161, 165, 166), (161, 160, 164, 165), (50, 167, 171, 52), (167, 166, 170, 171), (166, 165, 169, 170), (165, 164, 168, 169), (52, 171, 175, 54), (171, 170, 174, 175), (170, 169, 173, 174), (169, 168, 172, 173), (54, 175, 179, 56), (175, 174, 178, 179), (174, 173, 177, 178), (173, 172, 176, 177), (56, 179, 183, 58), (179, 178, 182, 183), (178, 177, 181, 182), (177, 176, 180, 181), (58, 183, 187, 60), (183, 182, 186, 187), (182, 181, 185, 186), (181, 180, 184, 185), (62, 191, 64, 0), (191, 190, 65, 64), (190, 189, 66, 65), (189, 188, 67, 66), (60, 187, 191, 62), (187, 186, 190, 191), (186, 185, 189, 190), (185, 184, 188, 189)])
me_cylinder_017.use_remesh_preserve_volume = False
me_cylinder_017.use_remesh_preserve_attributes = False
me_cylinder_017.use_mirror_vertex_groups = False
me_cylinder_017.update()

# ---- objects
ob_cylinder_001 = bpy.data.objects.new('Cylinder.001', me_cylinder_001)
ob_cylinder = bpy.data.objects.new('Cylinder', me_cylinder)
ob_lamp = bpy.data.objects.new('Lamp', light_lamp)
ob_camera = bpy.data.objects.new('Camera', cam_camera)
ob_cylinder_002 = bpy.data.objects.new('Cylinder.002', me_cylinder_002)
ob_cylinder_004 = bpy.data.objects.new('Cylinder.004', me_cylinder_004)
ob_cylinder_003 = bpy.data.objects.new('Cylinder.003', me_cylinder_011)
ob_cylinder_005 = bpy.data.objects.new('Cylinder.005', me_cylinder_012)
ob_cylinder_006 = bpy.data.objects.new('Cylinder.006', me_cylinder_013)
ob_cylinder_007 = bpy.data.objects.new('Cylinder.007', me_cylinder_014)
ob_cylinder_008 = bpy.data.objects.new('Cylinder.008', me_cylinder_015)
ob_cylinder_009 = bpy.data.objects.new('Cylinder.009', me_cylinder_016)
ob_cylinder_010 = bpy.data.objects.new('Cylinder.010', me_cylinder_017)

# ---- transforms, parenting, visibility, modifiers, constraints
ob_cylinder_001.location = (0.0, 0.0, 8.385)
ob_cylinder_001.rotation_euler = (1.571, -0.0, 0.0)
ob_cylinder_001.scale = (0.2457, 0.2457, -3.067)
ob_cylinder_001.lineart.crease_threshold = 0.0
ob_cylinder.location = (0.0, 0.0, 4.869)
ob_cylinder.scale = (0.3134, 0.3134, 4.785)
ob_cylinder.lineart.crease_threshold = 0.0
ob_lamp.location = (4.076, 1.005, 5.904)
ob_lamp.rotation_euler = (0.6503, 0.05522, 1.866)
ob_lamp.lock_rotations_4d = False
ob_lamp.empty_display_type = 'ARROWS'
ob_lamp.color = (0.0, 0.0, 0.0, 0.0)
ob_lamp.lineart.crease_threshold = 0.0
ob_camera.location = (7.481, -6.508, 5.344)
ob_camera.rotation_euler = (1.109, 0.01082, 0.8149)
ob_camera.lock_rotations_4d = False
ob_camera.empty_display_type = 'ARROWS'
ob_camera.color = (0.0, 0.0, 0.0, 0.0)
ob_camera.display_type = 'WIRE'
ob_camera.lineart.crease_threshold = 0.0
ob_cylinder_002.location = (0.0, 0.0, 7.498)
ob_cylinder_002.rotation_euler = (1.571, -0.0, 0.0)
ob_cylinder_002.scale = (0.2457, 0.2457, -3.067)
ob_cylinder_002.lineart.crease_threshold = 0.0
ob_cylinder_004.location = (0.0, 2.635, 8.703)
ob_cylinder_004.scale = (-0.1654, -0.1654, -0.1654)
ob_cylinder_004.lineart.crease_threshold = 0.0
ob_cylinder_003.location = (0.0, 2.102, 8.703)
ob_cylinder_003.scale = (-0.1654, -0.1654, -0.1654)
ob_cylinder_003.lineart.crease_threshold = 0.0
ob_cylinder_005.location = (0.0, 2.102, 7.815)
ob_cylinder_005.scale = (-0.1654, -0.1654, -0.1654)
ob_cylinder_005.lineart.crease_threshold = 0.0
ob_cylinder_006.location = (0.0, 2.635, 7.815)
ob_cylinder_006.scale = (-0.1654, -0.1654, -0.1654)
ob_cylinder_006.lineart.crease_threshold = 0.0
ob_cylinder_007.location = (0.0, -2.57, 8.703)
ob_cylinder_007.scale = (-0.1654, -0.1654, -0.1654)
ob_cylinder_007.lineart.crease_threshold = 0.0
ob_cylinder_008.location = (0.0, -2.036, 8.703)
ob_cylinder_008.scale = (-0.1654, -0.1654, -0.1654)
ob_cylinder_008.lineart.crease_threshold = 0.0
ob_cylinder_009.location = (0.0, -2.57, 7.815)
ob_cylinder_009.scale = (-0.1654, -0.1654, -0.1654)
ob_cylinder_009.lineart.crease_threshold = 0.0
ob_cylinder_010.location = (0.0, -2.036, 7.815)
ob_cylinder_010.scale = (-0.1654, -0.1654, -0.1654)
ob_cylinder_010.lineart.crease_threshold = 0.0

# ---- collection membership
col_collection_1.objects.link(ob_cylinder_001)
col_collection_1.objects.link(ob_cylinder)
col_collection_1.objects.link(ob_lamp)
col_collection_1.objects.link(ob_camera)
col_collection_1.objects.link(ob_cylinder_002)
col_collection_1.objects.link(ob_cylinder_004)
col_collection_1.objects.link(ob_cylinder_003)
col_collection_1.objects.link(ob_cylinder_005)
col_collection_1.objects.link(ob_cylinder_006)
col_collection_1.objects.link(ob_cylinder_007)
col_collection_1.objects.link(ob_cylinder_008)
col_collection_1.objects.link(ob_cylinder_009)
col_collection_1.objects.link(ob_cylinder_010)

# ---- scene / render settings (as saved in the file)
scene.camera = ob_camera
scene.frame_start = 1; scene.frame_end = 250; scene.frame_set(1)
scene.render.engine = 'BLENDER_EEVEE_NEXT'
scene.render.resolution_percentage = 50
scene.render.dither_intensity = 0.0
scene.cycles.use_denoising = False
scene.cycles.samples = 10
scene.cycles.sampling_pattern = 'TABULATED_SOBOL'
scene.cycles.light_sampling_threshold = 0.0
scene.cycles.use_adaptive_sampling = False
scene.cycles.use_light_tree = False
scene.cycles.blur_glossy = 0.0
scene.cycles.pixel_filter_type = 'GAUSSIAN'
scene.cycles.sample_clamp_indirect = 0.0
scene.view_settings.view_transform = 'Standard'
bpy.context.view_layer.update()
